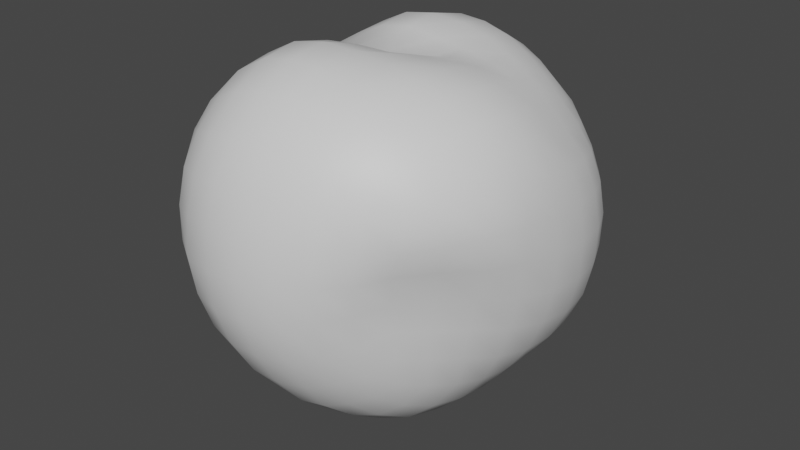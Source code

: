 # Source: Potato.blend  (saved by Blender 3.4.6; exported with 4.5.12 LTS)
import bpy
from mathutils import Matrix  # noqa: F401  (used for matrix-valued properties, if any)

bpy.ops.wm.read_factory_settings(use_empty=True)
scene = bpy.context.scene
scene.name = 'Scene'

# ---- collections
col_collection = bpy.data.collections.new('Collection'); scene.collection.children.link(col_collection)

# ---- materials (node trees are filled in below, after node groups)
mat_potato = bpy.data.materials.new('potato')
mat_potato.use_transparent_shadow = False
mat_potato.roughness = 0.5

# ---- material node trees
mat_potato.use_nodes = True; mat_potato.node_tree.nodes.clear()
_N = mat_potato.node_tree.nodes; _L = mat_potato.node_tree.links
n0 = _N.new('ShaderNodeBsdfPrincipled'); n0.name = 'Principled BSDF'; n0.location = (10, 300)
n0.distribution = 'GGX'
n0.subsurface_method = 'RANDOM_WALK_SKIN'
n0.inputs[3].default_value = 1.45
n0.inputs[27].default_value = (0.0, 0.0, 0.0, 1.0)
n0.inputs[28].default_value = 1.0
n1 = _N.new('ShaderNodeOutputMaterial'); n1.name = 'Material Output'; n1.location = (300, 300)
_L.new(n0.outputs[0], n1.inputs[0])
n1.is_active_output = True

# ---- world
world_world = bpy.data.worlds.new('World'); scene.world = world_world
world_world.use_nodes = True; world_world.node_tree.nodes.clear()
_N = world_world.node_tree.nodes; _L = world_world.node_tree.links
n0 = _N.new('ShaderNodeOutputWorld'); n0.name = 'World Output'; n0.location = (300, 300)
n1 = _N.new('ShaderNodeBackground'); n1.name = 'Background'; n1.location = (10, 300)
n1.inputs[0].default_value = (0.05088, 0.05088, 0.05088, 1.0)
_L.new(n1.outputs[0], n0.inputs[0])
n0.is_active_output = True
world_world.color = (0.05088, 0.05088, 0.05088)
world_world.use_sun_shadow = False
world_world.sun_shadow_jitter_overblur = 0.0

# ---- meshes
me_cube_001 = bpy.data.meshes.new('Cube.001')
me_cube_001.from_pydata([(-0.5936, -0.6435, -0.6331), (-0.5908, -0.7452, 0.683), (-0.5635, 0.6706, -0.6786), (-0.5083, 0.6661, 0.6579), (0.4797, -0.6231, -0.5464), (0.5563, -0.6612, 0.6593), (0.5961, 0.6844, -0.6571), (0.541, 0.6447, 0.5607), (-0.6962, 0.007881, -0.7835), (-0.7422, -0.8403, 0.01617), (-0.6005, -0.01625, 0.7206), (-0.5641, 0.6923, 0.02666), (0.02989, 0.8339, -0.8451), (0.02205, 0.8093, 0.7618), (0.6896, 0.8091, -0.0181), (0.6589, 0.0355, -0.7263), (0.6778, -0.002288, 0.7184), (0.5462, -0.7458, 0.1192), (-0.02737, -0.7879, -0.7833), (-0.002275, -0.8027, 0.8428), (0.04181, 0.01936, 0.8306), (0.009766, 0.03027, -1.13), (-0.04774, -1.143, 0.06088), (0.9248, 0.02791, 0.04442), (0.05079, 1.069, -0.02232), (-0.9223, -0.02051, 0.02882), (-0.6604, -0.3212, -0.7214), (-0.7082, -0.8334, 0.3659), (-0.5795, 0.3496, 0.7345), (-0.6004, 0.7278, -0.3384), (-0.2905, 0.792, -0.814), (0.2978, 0.7538, 0.6858), (0.6833, 0.7877, -0.3501), (0.6614, 0.3814, -0.7297), (0.6643, -0.3499, 0.7327), (0.5049, -0.6995, -0.2114), (0.251, -0.7354, -0.7069), (-0.3267, -0.8178, 0.8077), (-0.6431, 0.3614, -0.7442), (-0.6963, -0.7744, -0.3225), (-0.6368, -0.3963, 0.7473), (-0.5672, 0.7304, 0.3649), (0.3336, 0.7878, -0.7821), (-0.2615, 0.7799, 0.754), (0.6402, 0.7626, 0.2925), (0.6036, -0.3203, -0.6548), (0.6225, 0.3388, 0.6499), (0.6145, -0.7568, 0.4013), (-0.327, -0.751, -0.7568), (0.3057, -0.7415, 0.7848), (0.02374, -0.4028, 0.9724), (0.01894, 0.4163, 0.9165), (0.3691, 0.07054, 0.8503), (-0.2938, -0.03001, 0.834), (-0.003498, -0.4138, -1.041), (0.01844, 0.477, -1.068), (-0.3605, 0.02084, -1.008), (0.387, 0.03217, -1.022), (-0.4375, -1.094, 0.02626), (0.2986, -1.013, 0.09545), (-0.04615, -1.054, -0.3851), (-0.02898, -1.066, 0.4818), (0.8167, -0.4113, 0.1085), (0.8831, 0.47, 0.000675), (0.8584, 0.03514, -0.3612), (0.8692, 0.01621, 0.4274), (0.4084, 1.014, -0.02502), (-0.2867, 0.9351, -0.00299), (0.03989, 1.02, -0.4699), (0.03987, 1.014, 0.4148), (-0.7972, 0.406, 0.03721), (-0.9045, -0.4619, 0.01908), (-0.8694, -0.008248, -0.4052), (-0.8282, -0.02108, 0.4351), (-0.8373, -0.4577, 0.4269), (-0.8428, -0.4057, -0.3904), (-0.7806, 0.4001, -0.3936), (-0.2982, 0.9356, 0.418), (-0.3127, 0.9297, -0.4428), (0.3916, 0.9619, -0.4354), (0.7945, 0.428, 0.3701), (0.8383, 0.4488, -0.3972), (0.7044, -0.3692, -0.2681), (0.3197, -0.9583, 0.4636), (0.2694, -0.9289, -0.3324), (-0.4075, -0.9939, -0.394), (0.3901, 0.4465, -0.9688), (-0.3617, 0.4402, -0.982), (-0.3749, -0.3866, -0.9527), (-0.3085, 0.3831, 0.9145), (0.3333, 0.3981, 0.8152), (0.3742, -0.3824, 0.9028), (-0.3379, -0.4173, 0.9462), (0.3544, -0.3912, -0.9348), (-0.3974, -1.043, 0.4512), (0.8261, -0.3974, 0.455), (0.3732, 0.9423, 0.3737), (-0.7344, 0.401, 0.4318), (-0.637, -0.4869, -0.6892), (-0.6612, -0.8009, 0.5336), (-0.5533, 0.5156, 0.7117), (-0.592, 0.7108, -0.514), (-0.4392, 0.7429, -0.7629), (0.4252, 0.704, 0.6261), (0.6493, 0.7458, -0.5088), (0.6415, 0.5392, -0.7063), (0.6211, -0.5138, 0.7065), (0.496, -0.6693, -0.3802), (0.3743, -0.686, -0.6372), (-0.4545, -0.8114, 0.749), (-0.6605, 0.1659, -0.7575), (-0.7277, -0.8172, -0.1561), (-0.6212, -0.2096, 0.7336), (-0.5747, 0.7275, 0.2054), (0.1873, 0.8226, -0.8278), (-0.1216, 0.8054, 0.769), (0.6752, 0.7974, 0.1425), (0.6392, -0.1414, -0.7005), (0.6532, 0.1707, 0.6854), (0.5978, -0.7616, 0.2581), (-0.1773, -0.7765, -0.7823), (0.1582, -0.7851, 0.8164), (0.003162, -0.6129, 0.9333), (0.0196, 0.2105, 0.8851), (0.5373, 0.04067, 0.8071), (-0.1293, -0.006113, 0.8404), (-0.01503, -0.6116, -0.9284), (0.0137, 0.257, -1.114), (-0.5482, 0.01472, -0.903), (0.2095, 0.03118, -1.107), (-0.6019, -0.9853, 0.01865), (0.1353, -1.096, 0.08332), (-0.0397, -0.9353, -0.5962), (-0.04729, -1.124, 0.2705), (0.6837, -0.5801, 0.123), (0.9225, 0.2559, 0.01784), (0.7778, 0.03738, -0.5539), (0.9112, 0.02329, 0.2429), (0.5597, 0.9266, -0.02263), (-0.1287, 1.022, -0.01534), (0.03271, 0.9505, -0.6716), (0.0478, 1.057, 0.2032), (-0.6917, 0.5724, 0.0361), (-0.9277, -0.2467, 0.02352), (-0.7962, -0.001145, -0.6051), (-0.8924, -0.02198, 0.2417), (-0.6883, -0.1482, -0.7665), (-0.7365, -0.8478, 0.1904), (-0.5905, 0.1729, 0.7316), (-0.5892, 0.7191, -0.1536), (-0.1321, 0.8285, -0.8442), (0.1632, 0.7918, 0.7344), (0.6962, 0.8081, -0.1859), (0.6612, 0.2135, -0.7303), (0.6829, -0.1772, 0.7367), (0.5123, -0.7195, -0.04827), (0.1189, -0.7725, -0.7572), (-0.1611, -0.8167, 0.84), (-0.6201, 0.5219, -0.7296), (-0.6495, -0.7132, -0.4821), (-0.6274, -0.5772, 0.7334), (-0.5482, 0.7125, 0.5178), (0.472, 0.7425, -0.7285), (-0.3918, 0.7333, 0.7166), (0.5971, 0.7104, 0.4332), (0.5471, -0.482, -0.6014), (0.5817, 0.514, 0.606), (0.5948, -0.7174, 0.5359), (-0.4715, -0.7096, -0.7051), (0.4415, -0.6968, 0.7291), (0.04342, -0.1785, 0.9133), (0.01665, 0.6379, 0.8694), (0.2003, 0.0628, 0.8572), (-0.4566, -0.02763, 0.7863), (0.005229, -0.1957, -1.11), (0.02604, 0.6757, -0.9807), (-0.1915, 0.02787, -1.101), (0.5281, 0.03198, -0.8879), (-0.2448, -1.14, 0.03941), (0.442, -0.8944, 0.09994), (-0.04071, -1.128, -0.1554), (-0.01053, -0.9677, 0.6731), (0.8884, -0.1995, 0.08251), (0.8014, 0.6565, -0.01005), (0.9088, 0.03216, -0.1595), (0.7913, 0.006124, 0.587), (0.2372, 1.063, -0.02505), (-0.4129, 0.8071, 0.01784), (0.04823, 1.052, -0.2503), (0.03003, 0.9364, 0.605), (-0.8751, 0.2027, 0.03486), (-0.8428, -0.6637, 0.01782), (-0.9171, -0.01524, -0.1915), (-0.7301, -0.01833, 0.5975), (-0.8467, -0.2435, 0.4356), (-0.7924, -0.6581, 0.4039), (-0.8905, -0.4692, 0.2281), (-0.7511, -0.437, 0.6015), (-0.8726, -0.2096, -0.4064), (-0.7831, -0.5953, -0.3646), (-0.7691, -0.367, -0.5717), (-0.8907, -0.4421, -0.1898), (-0.7048, 0.5808, -0.3727), (-0.8327, 0.1986, -0.4012), (-0.736, 0.3877, -0.5891), (-0.7956, 0.4036, -0.1772), (-0.1356, 0.9963, 0.4249), (-0.4412, 0.8456, 0.399), (-0.2975, 0.9528, 0.2146), (-0.2888, 0.8811, 0.599), (-0.142, 0.9871, -0.4659), (-0.4664, 0.8404, -0.3985), (-0.3153, 0.8866, -0.6433), (-0.3029, 0.9414, -0.226), (0.5478, 0.8891, -0.3986), (0.2228, 1.01, -0.462), (0.3691, 0.8912, -0.6213), (0.4076, 1.003, -0.2323), (0.8442, 0.2292, 0.4021), (0.7293, 0.6085, 0.3351), (0.8522, 0.4593, 0.193), (0.698, 0.3845, 0.5194), (0.8675, 0.2469, -0.3919), (0.7721, 0.6303, -0.382), (0.7626, 0.4244, -0.5726), (0.8766, 0.4674, -0.2006), (0.5976, -0.5405, -0.2352), (0.8043, -0.1777, -0.3171), (0.6617, -0.3509, -0.4616), (0.7478, -0.3881, -0.07384), (0.1509, -1.024, 0.4798), (0.473, -0.8684, 0.4365), (0.3121, -1.006, 0.2835), (0.3171, -0.8801, 0.6254), (0.122, -1.011, -0.3692), (0.3938, -0.8225, -0.2782), (0.2637, -0.8453, -0.5314), (0.2875, -0.9862, -0.1101), (-0.5653, -0.8956, -0.3653), (-0.2254, -1.047, -0.3956), (-0.3754, -0.8873, -0.5821), (-0.4308, -1.06, -0.1867), (0.3924, 0.2435, -1.01), (0.3699, 0.6306, -0.8947), (0.2118, 0.469, -1.037), (0.5348, 0.4197, -0.8639), (-0.3537, 0.2395, -0.9925), (-0.3327, 0.6282, -0.914), (-0.5138, 0.4035, -0.8815), (-0.1791, 0.4703, -1.053), (-0.3537, -0.5768, -0.8735), (-0.3767, -0.1819, -0.993), (-0.5323, -0.3579, -0.8536), (-0.193, -0.4069, -1.016), (-0.2989, 0.1778, 0.8934), (-0.295, 0.6167, 0.857), (-0.145, 0.4043, 0.9364), (-0.4551, 0.3728, 0.8437), (0.3474, 0.2274, 0.8222), (0.3206, 0.5857, 0.7731), (0.4859, 0.3695, 0.7411), (0.1767, 0.422, 0.8722), (0.3444, -0.5858, 0.8579), (0.3888, -0.1447, 0.8982), (0.5295, -0.3821, 0.8307), (0.2047, -0.3844, 0.9448), (-0.3338, -0.6255, 0.915), (-0.3159, -0.2114, 0.9063), (-0.1502, -0.4156, 0.9833), (-0.5038, -0.4327, 0.8585), (0.3096, -0.5789, -0.8336), (0.3757, -0.1805, -0.9942), (0.1825, -0.4099, -1.013), (0.4954, -0.3649, -0.8105), (-0.5681, -0.9608, 0.4148), (-0.2151, -1.076, 0.4745), (-0.426, -1.078, 0.2392), (-0.3551, -0.963, 0.6372), (0.7378, -0.5976, 0.4402), (0.8616, -0.1948, 0.4492), (0.8535, -0.4105, 0.2922), (0.7579, -0.3825, 0.6045), (0.5182, 0.868, 0.3341), (0.2131, 0.9943, 0.4005), (0.3979, 0.99, 0.183), (0.3401, 0.8651, 0.5387), (-0.664, 0.584, 0.4079), (-0.7909, 0.199, 0.4397), (-0.7762, 0.4075, 0.2416), (-0.6735, 0.3865, 0.5965), (-0.7037, 0.19, 0.6013), (-0.8453, 0.2024, 0.246), (-0.6864, 0.5856, 0.2296), (0.191, 0.9124, 0.5797), (0.23, 1.043, 0.1956), (0.5471, 0.9082, 0.1677), (0.7896, -0.1916, 0.6055), (0.8991, -0.2003, 0.2738), (0.7342, -0.6055, 0.2801), (-0.184, -0.982, 0.6649), (-0.2386, -1.123, 0.2582), (-0.5965, -0.9873, 0.2171), (0.5203, -0.1649, -0.8624), (0.2008, -0.1923, -1.082), (0.1528, -0.6026, -0.8981), (-0.4767, -0.2219, 0.8302), (-0.1345, -0.2012, 0.9213), (-0.1644, -0.6223, 0.9457), (0.218, -0.1501, 0.9244), (0.5487, -0.1614, 0.8349), (0.4861, -0.5674, 0.7852), (0.1716, 0.6208, 0.8338), (0.4613, 0.5461, 0.6979), (0.5152, 0.204, 0.7715), (-0.4298, 0.5716, 0.8024), (-0.1416, 0.6392, 0.8809), (-0.1384, 0.1869, 0.9186), (-0.195, -0.1934, -1.081), (-0.548, -0.1704, -0.8919), (-0.5068, -0.5393, -0.7907), (-0.156, 0.6637, -0.9644), (-0.4919, 0.5853, -0.8412), (-0.5262, 0.2203, -0.8964), (0.5151, 0.5902, -0.8113), (0.2038, 0.6616, -0.9526), (0.2158, 0.2549, -1.091), (-0.24, -1.119, -0.1793), (-0.2074, -0.931, -0.6011), (-0.524, -0.8122, -0.5415), (0.4091, -0.8613, -0.08211), (0.3927, -0.7687, -0.47), (0.1193, -0.9036, -0.5761), (0.462, -0.8084, 0.5835), (0.4659, -0.8985, 0.2731), (0.1393, -1.083, 0.2829), (0.8533, -0.1908, -0.1163), (0.7371, -0.163, -0.5158), (0.5784, -0.5191, -0.4194), (0.7966, 0.6536, -0.197), (0.7237, 0.5944, -0.5532), (0.783, 0.2327, -0.5718), (0.6638, 0.5614, 0.4797), (0.7769, 0.6415, 0.1682), (0.8991, 0.249, 0.2184), (0.2344, 1.044, -0.2467), (0.2066, 0.9335, -0.6572), (0.5176, 0.8291, -0.5721), (-0.4571, 0.8432, -0.1918), (-0.4621, 0.8074, -0.5892), (-0.1448, 0.9355, -0.6702), (-0.427, 0.8086, 0.5668), (-0.4446, 0.851, 0.2151), (-0.1329, 1.022, 0.2117), (-0.876, 0.2034, -0.186), (-0.761, 0.1946, -0.5947), (-0.6829, 0.564, -0.562), (-0.8227, -0.6379, -0.174), (-0.7182, -0.5461, -0.5341), (-0.7974, -0.1851, -0.5949), (-0.7203, -0.6308, 0.5806), (-0.832, -0.6699, 0.2123), (-0.9085, -0.251, 0.2376), (-0.7485, -0.2305, 0.6032), (-0.9173, -0.233, -0.196), (-0.7002, 0.5777, -0.1696), (-0.133, 0.9249, 0.6131), (-0.1333, 1.008, -0.2437), (0.5597, 0.9211, -0.2123), (0.7586, 0.19, 0.5453), (0.9146, 0.2563, -0.1892), (0.616, -0.5475, -0.06328), (0.1581, -0.9297, 0.6592), (0.1368, -1.078, -0.1332), (-0.5934, -0.9556, -0.1774), (0.5325, 0.2325, -0.8824), (-0.1867, 0.2523, -1.084), (-0.1862, -0.6017, -0.9207), (-0.4586, 0.1778, 0.8249), (0.1824, 0.2304, 0.8552), (0.1769, -0.6077, 0.9012), (-0.5076, -0.6328, 0.8201), (0.4438, -0.5413, -0.732), (-0.5165, -0.9007, 0.5928), (0.6891, -0.5631, 0.5813), (0.4784, 0.8014, 0.4914), (-0.623, 0.5622, 0.5689)], [], [(385, 100, 3, 161), (384, 103, 7, 164), (383, 106, 5, 167), (382, 109, 1, 99), (381, 165, 4, 108), (380, 160, 1, 109), (379, 122, 19, 121), (378, 123, 20, 172), (377, 148, 10, 173), (376, 126, 18, 120), (375, 127, 21, 176), (374, 153, 15, 177), (373, 130, 9, 111), (372, 131, 22, 180), (371, 121, 19, 181), (370, 134, 17, 155), (369, 135, 23, 184), (368, 118, 16, 185), (367, 138, 14, 152), (366, 139, 24, 188), (365, 115, 13, 189), (364, 142, 11, 149), (363, 143, 25, 192), (362, 112, 10, 193), (361, 194, 73, 145), (360, 195, 74, 196), (359, 160, 40, 197), (358, 198, 72, 144), (357, 199, 75, 200), (356, 191, 71, 201), (355, 202, 29, 101), (354, 203, 76, 204), (353, 190, 70, 205), (352, 206, 69, 141), (351, 207, 77, 208), (350, 163, 43, 209), (349, 210, 68, 140), (348, 211, 78, 212), (347, 187, 67, 213), (346, 214, 32, 104), (345, 215, 79, 216), (344, 186, 66, 217), (343, 218, 65, 137), (342, 219, 80, 220), (341, 166, 46, 221), (340, 222, 64, 136), (339, 223, 81, 224), (338, 183, 63, 225), (337, 226, 35, 107), (336, 227, 82, 228), (335, 182, 62, 229), (334, 230, 61, 133), (333, 231, 83, 232), (332, 169, 49, 233), (331, 234, 60, 132), (330, 235, 84, 236), (329, 179, 59, 237), (328, 238, 39, 159), (327, 239, 85, 240), (326, 178, 58, 241), (325, 242, 57, 129), (324, 243, 86, 244), (323, 105, 33, 245), (322, 246, 56, 128), (321, 247, 87, 248), (320, 175, 55, 249), (319, 250, 48, 168), (318, 251, 88, 252), (317, 174, 54, 253), (316, 254, 53, 125), (315, 255, 89, 256), (314, 100, 28, 257), (313, 258, 52, 124), (312, 259, 90, 260), (311, 171, 51, 261), (310, 262, 49, 169), (309, 263, 91, 264), (308, 170, 50, 265), (307, 266, 37, 157), (306, 267, 92, 268), (305, 112, 40, 269), (304, 270, 36, 156), (303, 271, 93, 272), (302, 117, 45, 273), (301, 274, 27, 147), (300, 275, 94, 276), (299, 157, 37, 277), (298, 278, 47, 119), (297, 279, 95, 280), (296, 154, 34, 281), (295, 282, 44, 116), (294, 283, 96, 284), (293, 151, 31, 285), (292, 286, 41, 113), (291, 287, 97, 288), (290, 148, 28, 289), (287, 290, 289, 97), (73, 193, 290, 287), (193, 10, 148, 290), (190, 291, 288, 70), (25, 145, 291, 190), (145, 73, 287, 291), (142, 292, 113, 11), (70, 288, 292, 142), (288, 97, 286, 292), (283, 293, 285, 96), (69, 189, 293, 283), (189, 13, 151, 293), (186, 294, 284, 66), (24, 141, 294, 186), (141, 69, 283, 294), (138, 295, 116, 14), (66, 284, 295, 138), (284, 96, 282, 295), (279, 296, 281, 95), (65, 185, 296, 279), (185, 16, 154, 296), (182, 297, 280, 62), (23, 137, 297, 182), (137, 65, 279, 297), (134, 298, 119, 17), (62, 280, 298, 134), (280, 95, 278, 298), (275, 299, 277, 94), (61, 181, 299, 275), (181, 19, 157, 299), (178, 300, 276, 58), (22, 133, 300, 178), (133, 61, 275, 300), (130, 301, 147, 9), (58, 276, 301, 130), (276, 94, 274, 301), (271, 302, 273, 93), (57, 177, 302, 271), (177, 15, 117, 302), (174, 303, 272, 54), (21, 129, 303, 174), (129, 57, 271, 303), (126, 304, 156, 18), (54, 272, 304, 126), (272, 93, 270, 304), (267, 305, 269, 92), (53, 173, 305, 267), (173, 10, 112, 305), (170, 306, 268, 50), (20, 125, 306, 170), (125, 53, 267, 306), (122, 307, 157, 19), (50, 268, 307, 122), (268, 92, 266, 307), (263, 308, 265, 91), (52, 172, 308, 263), (172, 20, 170, 308), (154, 309, 264, 34), (16, 124, 309, 154), (124, 52, 263, 309), (106, 310, 169, 5), (34, 264, 310, 106), (264, 91, 262, 310), (259, 311, 261, 90), (31, 151, 311, 259), (151, 13, 171, 311), (166, 312, 260, 46), (7, 103, 312, 166), (103, 31, 259, 312), (118, 313, 124, 16), (46, 260, 313, 118), (260, 90, 258, 313), (255, 314, 257, 89), (43, 163, 314, 255), (163, 3, 100, 314), (171, 315, 256, 51), (13, 115, 315, 171), (115, 43, 255, 315), (123, 316, 125, 20), (51, 256, 316, 123), (256, 89, 254, 316), (251, 317, 253, 88), (56, 176, 317, 251), (176, 21, 174, 317), (146, 318, 252, 26), (8, 128, 318, 146), (128, 56, 251, 318), (98, 319, 168, 0), (26, 252, 319, 98), (252, 88, 250, 319), (247, 320, 249, 87), (30, 150, 320, 247), (150, 12, 175, 320), (158, 321, 248, 38), (2, 102, 321, 158), (102, 30, 247, 321), (110, 322, 128, 8), (38, 248, 322, 110), (248, 87, 246, 322), (243, 323, 245, 86), (42, 162, 323, 243), (162, 6, 105, 323), (175, 324, 244, 55), (12, 114, 324, 175), (114, 42, 243, 324), (127, 325, 129, 21), (55, 244, 325, 127), (244, 86, 242, 325), (239, 326, 241, 85), (60, 180, 326, 239), (180, 22, 178, 326), (120, 327, 240, 48), (18, 132, 327, 120), (132, 60, 239, 327), (168, 328, 159, 0), (48, 240, 328, 168), (240, 85, 238, 328), (235, 329, 237, 84), (35, 155, 329, 235), (155, 17, 179, 329), (108, 330, 236, 36), (4, 107, 330, 108), (107, 35, 235, 330), (156, 331, 132, 18), (36, 236, 331, 156), (236, 84, 234, 331), (231, 332, 233, 83), (47, 167, 332, 231), (167, 5, 169, 332), (179, 333, 232, 59), (17, 119, 333, 179), (119, 47, 231, 333), (131, 334, 133, 22), (59, 232, 334, 131), (232, 83, 230, 334), (227, 335, 229, 82), (64, 184, 335, 227), (184, 23, 182, 335), (117, 336, 228, 45), (15, 136, 336, 117), (136, 64, 227, 336), (165, 337, 107, 4), (45, 228, 337, 165), (228, 82, 226, 337), (223, 338, 225, 81), (32, 152, 338, 223), (152, 14, 183, 338), (105, 339, 224, 33), (6, 104, 339, 105), (104, 32, 223, 339), (153, 340, 136, 15), (33, 224, 340, 153), (224, 81, 222, 340), (219, 341, 221, 80), (44, 164, 341, 219), (164, 7, 166, 341), (183, 342, 220, 63), (14, 116, 342, 183), (116, 44, 219, 342), (135, 343, 137, 23), (63, 220, 343, 135), (220, 80, 218, 343), (215, 344, 217, 79), (68, 188, 344, 215), (188, 24, 186, 344), (114, 345, 216, 42), (12, 140, 345, 114), (140, 68, 215, 345), (162, 346, 104, 6), (42, 216, 346, 162), (216, 79, 214, 346), (211, 347, 213, 78), (29, 149, 347, 211), (149, 11, 187, 347), (102, 348, 212, 30), (2, 101, 348, 102), (101, 29, 211, 348), (150, 349, 140, 12), (30, 212, 349, 150), (212, 78, 210, 349), (207, 350, 209, 77), (41, 161, 350, 207), (161, 3, 163, 350), (187, 351, 208, 67), (11, 113, 351, 187), (113, 41, 207, 351), (139, 352, 141, 24), (67, 208, 352, 139), (208, 77, 206, 352), (203, 353, 205, 76), (72, 192, 353, 203), (192, 25, 190, 353), (110, 354, 204, 38), (8, 144, 354, 110), (144, 72, 203, 354), (158, 355, 101, 2), (38, 204, 355, 158), (204, 76, 202, 355), (199, 356, 201, 75), (39, 111, 356, 199), (111, 9, 191, 356), (98, 357, 200, 26), (0, 159, 357, 98), (159, 39, 199, 357), (146, 358, 144, 8), (26, 200, 358, 146), (200, 75, 198, 358), (195, 359, 197, 74), (27, 99, 359, 195), (99, 1, 160, 359), (191, 360, 196, 71), (9, 147, 360, 191), (147, 27, 195, 360), (143, 361, 145, 25), (71, 196, 361, 143), (196, 74, 194, 361), (194, 362, 193, 73), (74, 197, 362, 194), (197, 40, 112, 362), (198, 363, 192, 72), (75, 201, 363, 198), (201, 71, 143, 363), (202, 364, 149, 29), (76, 205, 364, 202), (205, 70, 142, 364), (206, 365, 189, 69), (77, 209, 365, 206), (209, 43, 115, 365), (210, 366, 188, 68), (78, 213, 366, 210), (213, 67, 139, 366), (214, 367, 152, 32), (79, 217, 367, 214), (217, 66, 138, 367), (218, 368, 185, 65), (80, 221, 368, 218), (221, 46, 118, 368), (222, 369, 184, 64), (81, 225, 369, 222), (225, 63, 135, 369), (226, 370, 155, 35), (82, 229, 370, 226), (229, 62, 134, 370), (230, 371, 181, 61), (83, 233, 371, 230), (233, 49, 121, 371), (234, 372, 180, 60), (84, 237, 372, 234), (237, 59, 131, 372), (238, 373, 111, 39), (85, 241, 373, 238), (241, 58, 130, 373), (242, 374, 177, 57), (86, 245, 374, 242), (245, 33, 153, 374), (246, 375, 176, 56), (87, 249, 375, 246), (249, 55, 127, 375), (250, 376, 120, 48), (88, 253, 376, 250), (253, 54, 126, 376), (254, 377, 173, 53), (89, 257, 377, 254), (257, 28, 148, 377), (258, 378, 172, 52), (90, 261, 378, 258), (261, 51, 123, 378), (262, 379, 121, 49), (91, 265, 379, 262), (265, 50, 122, 379), (266, 380, 109, 37), (92, 269, 380, 266), (269, 40, 160, 380), (270, 381, 108, 36), (93, 273, 381, 270), (273, 45, 165, 381), (274, 382, 99, 27), (94, 277, 382, 274), (277, 37, 109, 382), (278, 383, 167, 47), (95, 281, 383, 278), (281, 34, 106, 383), (282, 384, 164, 44), (96, 285, 384, 282), (285, 31, 103, 384), (286, 385, 161, 41), (97, 289, 385, 286), (289, 28, 100, 385)])
me_cube_001.polygons.foreach_set('use_smooth', [True] * 384)
_uv = me_cube_001.uv_layers.new(name='UVMap')
_uv.uv.foreach_set('vector', [0.3042, 0.3129, 0.34, 0.3067, 0.3301, 0.3423, 0.2971, 0.3508, 0.7443, 0.6738, 0.7493, 0.713, 0.7165, 0.7043, 0.7083, 0.6694, 0.3991, 0.4252, 0.3657, 0.4292, 0.3756, 0.392, 0.407, 0.3844, 0.267, 0.4349, 0.2598, 0.3912, 0.2982, 0.4022, 0.3094, 0.4428, 0.634, 0.3102, 0.675, 0.3078, 0.6653, 0.3465, 0.629, 0.3532, 0.7261, 0.04669, 0.6932, 0.05625, 0.6965, 0.01652, 0.7311, 0.004129, 0.8733, 0.05191, 0.836, 0.05187, 0.8353, 0.006302, 0.872, 0.008554, 0.8747, 0.2329, 0.8396, 0.2293, 0.8434, 0.1879, 0.8778, 0.1964, 0.7362, 0.2243, 0.701, 0.2233, 0.6978, 0.1815, 0.733, 0.1787, 0.488, 0.3163, 0.524, 0.3156, 0.5252, 0.3658, 0.4906, 0.3658, 0.4811, 0.1402, 0.5209, 0.1384, 0.5216, 0.1821, 0.4825, 0.1845, 0.6383, 0.1371, 0.6832, 0.1388, 0.684, 0.1799, 0.6383, 0.1799, 0.2706, 0.6043, 0.274, 0.5626, 0.3186, 0.5684, 0.3131, 0.6083, 0.1192, 0.5812, 0.1222, 0.5388, 0.1585, 0.5453, 0.1547, 0.5866, 0.1192, 0.4165, 0.1149, 0.3694, 0.1526, 0.3652, 0.1558, 0.4177, 0.5436, 0.4217, 0.5005, 0.421, 0.5051, 0.3739, 0.5437, 0.3774, 0.5544, 0.6063, 0.5128, 0.6045, 0.5091, 0.5585, 0.5503, 0.561, 0.3971, 0.5897, 0.3579, 0.5865, 0.3558, 0.5461, 0.3937, 0.5489, 0.7293, 0.5183, 0.7307, 0.5587, 0.6925, 0.5617, 0.6901, 0.5238, 0.8778, 0.5085, 0.8778, 0.5558, 0.84, 0.5551, 0.8394, 0.5091, 0.881, 0.6864, 0.8821, 0.7287, 0.8497, 0.7288, 0.8472, 0.685, 0.1429, 0.3177, 0.1877, 0.3169, 0.1874, 0.3554, 0.1467, 0.3571, 0.1365, 0.1406, 0.1809, 0.1374, 0.1825, 0.1831, 0.1379, 0.1847, 0.3079, 0.1401, 0.3476, 0.1452, 0.347, 0.1885, 0.3081, 0.1857, 0.2245, 0.1361, 0.267, 0.1374, 0.2681, 0.1837, 0.2261, 0.1828, 0.2205, 0.04816, 0.262, 0.04968, 0.2651, 0.09301, 0.2227, 0.09155, 0.3034, 0.05339, 0.3439, 0.0623, 0.3473, 0.1032, 0.3063, 0.09589, 0.04986, 0.1512, 0.09244, 0.1458, 0.09316, 0.1874, 0.04844, 0.1904, 0.0566, 0.07043, 0.0966, 0.06198, 0.09409, 0.1045, 0.05235, 0.1115, 0.1386, 0.05408, 0.1795, 0.04955, 0.1798, 0.09342, 0.137, 0.09756, 0.05779, 0.3147, 0.09901, 0.3172, 0.1054, 0.357, 0.06601, 0.3534, 0.04978, 0.2331, 0.09367, 0.2312, 0.09522, 0.2752, 0.05233, 0.275, 0.1392, 0.2302, 0.1846, 0.2295, 0.1864, 0.2747, 0.1412, 0.2751, 0.8786, 0.6021, 0.8795, 0.6454, 0.8442, 0.6432, 0.8417, 0.6002, 0.9528, 0.6057, 0.9504, 0.6448, 0.9148, 0.646, 0.9152, 0.6037, 0.9486, 0.6819, 0.9465, 0.7201, 0.9143, 0.7261, 0.9148, 0.6852, 0.8777, 0.4184, 0.8778, 0.4623, 0.8398, 0.4639, 0.8403, 0.4198, 0.9528, 0.428, 0.9542, 0.4702, 0.9156, 0.4643, 0.9155, 0.421, 0.9554, 0.5151, 0.9543, 0.5619, 0.9157, 0.5576, 0.916, 0.5101, 0.731, 0.4369, 0.7291, 0.4776, 0.6906, 0.4857, 0.6942, 0.447, 0.8033, 0.4226, 0.8025, 0.4665, 0.7661, 0.4713, 0.767, 0.4288, 0.8017, 0.5108, 0.8027, 0.5555, 0.7669, 0.5566, 0.7655, 0.5143, 0.472, 0.6018, 0.4327, 0.5972, 0.4306, 0.5527, 0.4691, 0.5559, 0.4766, 0.688, 0.4389, 0.6824, 0.4355, 0.6407, 0.4747, 0.6462, 0.4033, 0.6749, 0.3682, 0.6682, 0.3619, 0.6262, 0.3963, 0.6346, 0.638, 0.6055, 0.5966, 0.6065, 0.5926, 0.5628, 0.6363, 0.5639, 0.6337, 0.6843, 0.5947, 0.6892, 0.597, 0.6484, 0.6375, 0.6466, 0.5546, 0.692, 0.515, 0.6911, 0.5146, 0.6487, 0.5557, 0.6499, 0.6222, 0.4316, 0.5813, 0.4248, 0.5802, 0.3834, 0.6179, 0.3923, 0.6323, 0.5195, 0.5876, 0.5165, 0.5831, 0.4695, 0.6264, 0.4741, 0.5446, 0.5137, 0.5032, 0.5117, 0.4993, 0.466, 0.5404, 0.4661, 0.1235, 0.4996, 0.1217, 0.4585, 0.1587, 0.4617, 0.1605, 0.5049, 0.0464, 0.4933, 0.04639, 0.4574, 0.0844, 0.4572, 0.08579, 0.4956, 0.04691, 0.4226, 0.04455, 0.3808, 0.07901, 0.3726, 0.08312, 0.4193, 0.1117, 0.6787, 0.1172, 0.6304, 0.1522, 0.6333, 0.1463, 0.6828, 0.04221, 0.6613, 0.04502, 0.6166, 0.08173, 0.6249, 0.07707, 0.6715, 0.04615, 0.572, 0.04679, 0.531, 0.08572, 0.5341, 0.08359, 0.5767, 0.2565, 0.6895, 0.2646, 0.6464, 0.3059, 0.6482, 0.2958, 0.6887, 0.1817, 0.6863, 0.1875, 0.6383, 0.2253, 0.6433, 0.2188, 0.6887, 0.1925, 0.5939, 0.1959, 0.5518, 0.2341, 0.5572, 0.2312, 0.5998, 0.5605, 0.1373, 0.5989, 0.1375, 0.598, 0.1796, 0.5599, 0.1805, 0.5598, 0.05039, 0.598, 0.053, 0.5992, 0.0952, 0.5601, 0.0937, 0.6359, 0.05663, 0.6755, 0.06187, 0.6802, 0.0997, 0.6376, 0.09638, 0.3999, 0.1469, 0.4423, 0.1426, 0.4439, 0.1881, 0.3983, 0.1923, 0.4037, 0.06473, 0.443, 0.0576, 0.4411, 0.1008, 0.4016, 0.1064, 0.4831, 0.05205, 0.5218, 0.04987, 0.5208, 0.09426, 0.4814, 0.09625, 0.4111, 0.317, 0.4505, 0.3169, 0.4547, 0.3645, 0.4173, 0.3614, 0.4012, 0.2327, 0.4432, 0.2301, 0.4459, 0.2732, 0.4057, 0.2743, 0.4837, 0.2277, 0.5226, 0.2252, 0.5232, 0.2694, 0.4853, 0.2718, 0.806, 0.2262, 0.7727, 0.2243, 0.771, 0.1777, 0.8072, 0.1825, 0.8066, 0.3178, 0.7748, 0.3144, 0.773, 0.266, 0.8057, 0.2697, 0.7437, 0.3079, 0.7086, 0.3005, 0.7041, 0.2625, 0.7399, 0.2652, 0.9501, 0.2281, 0.9113, 0.2324, 0.9148, 0.1974, 0.9527, 0.1912, 0.9418, 0.3057, 0.9065, 0.311, 0.9078, 0.2696, 0.9451, 0.2655, 0.872, 0.316, 0.8389, 0.3182, 0.8388, 0.2722, 0.8723, 0.2738, 0.945, 0.05778, 0.9103, 0.05591, 0.9065, 0.01715, 0.9405, 0.02501, 0.9537, 0.1471, 0.9172, 0.15, 0.9139, 0.1003, 0.9502, 0.09989, 0.881, 0.1487, 0.8442, 0.1434, 0.84, 0.0958, 0.8775, 0.09984, 0.8014, 0.05123, 0.7666, 0.05046, 0.7621, 0.004068, 0.7997, 0.00413, 0.8074, 0.138, 0.7697, 0.1353, 0.7674, 0.09249, 0.8052, 0.09302, 0.7318, 0.1344, 0.694, 0.1383, 0.6921, 0.09667, 0.7294, 0.08905, 0.5598, 0.3139, 0.5962, 0.3117, 0.5937, 0.3591, 0.5597, 0.3636, 0.5602, 0.2234, 0.5985, 0.2221, 0.5979, 0.2663, 0.5601, 0.2677, 0.6387, 0.222, 0.6838, 0.2215, 0.6816, 0.2654, 0.6376, 0.2664, 0.2754, 0.5204, 0.2729, 0.4773, 0.3169, 0.4849, 0.3198, 0.5274, 0.1975, 0.5095, 0.1957, 0.4657, 0.2329, 0.471, 0.2355, 0.5148, 0.1921, 0.422, 0.19, 0.3679, 0.2292, 0.3769, 0.2286, 0.4282, 0.4652, 0.4213, 0.4316, 0.4231, 0.439, 0.3789, 0.4716, 0.3763, 0.4646, 0.5106, 0.4283, 0.5095, 0.4285, 0.468, 0.4615, 0.4678, 0.3928, 0.5071, 0.3562, 0.5066, 0.3592, 0.4676, 0.3946, 0.4665, 0.7337, 0.5992, 0.7388, 0.636, 0.7017, 0.6339, 0.6959, 0.5982, 0.8051, 0.5997, 0.8089, 0.642, 0.774, 0.6398, 0.7694, 0.5993, 0.8129, 0.6827, 0.8166, 0.7263, 0.783, 0.7207, 0.7787, 0.6786, 0.2298, 0.3174, 0.2683, 0.3164, 0.2629, 0.3555, 0.2276, 0.3571, 0.2285, 0.2298, 0.2704, 0.2303, 0.2708, 0.2744, 0.2296, 0.275, 0.3093, 0.2308, 0.3471, 0.2303, 0.3453, 0.2694, 0.3083, 0.2734, 0.2704, 0.2303, 0.3093, 0.2308, 0.3083, 0.2734, 0.2708, 0.2744, 0.2681, 0.1837, 0.3081, 0.1857, 0.3093, 0.2308, 0.2704, 0.2303, 0.3081, 0.1857, 0.347, 0.1885, 0.3471, 0.2303, 0.3093, 0.2308, 0.1846, 0.2295, 0.2285, 0.2298, 0.2296, 0.275, 0.1864, 0.2747, 0.1825, 0.1831, 0.2261, 0.1828, 0.2285, 0.2298, 0.1846, 0.2295, 0.2261, 0.1828, 0.2681, 0.1837, 0.2704, 0.2303, 0.2285, 0.2298, 0.1877, 0.3169, 0.2298, 0.3174, 0.2276, 0.3571, 0.1874, 0.3554, 0.1864, 0.2747, 0.2296, 0.275, 0.2298, 0.3174, 0.1877, 0.3169, 0.2296, 0.275, 0.2708, 0.2744, 0.2683, 0.3164, 0.2298, 0.3174, 0.8089, 0.642, 0.8129, 0.6827, 0.7787, 0.6786, 0.774, 0.6398, 0.8442, 0.6432, 0.8472, 0.685, 0.8129, 0.6827, 0.8089, 0.642, 0.8472, 0.685, 0.8497, 0.7288, 0.8166, 0.7263, 0.8129, 0.6827, 0.8027, 0.5555, 0.8051, 0.5997, 0.7694, 0.5993, 0.7669, 0.5566, 0.84, 0.5551, 0.8417, 0.6002, 0.8051, 0.5997, 0.8027, 0.5555, 0.8417, 0.6002, 0.8442, 0.6432, 0.8089, 0.642, 0.8051, 0.5997, 0.7307, 0.5587, 0.7337, 0.5992, 0.6959, 0.5982, 0.6925, 0.5617, 0.7669, 0.5566, 0.7694, 0.5993, 0.7337, 0.5992, 0.7307, 0.5587, 0.7694, 0.5993, 0.774, 0.6398, 0.7388, 0.636, 0.7337, 0.5992, 0.4283, 0.5095, 0.3928, 0.5071, 0.3946, 0.4665, 0.4285, 0.468, 0.4306, 0.5527, 0.3937, 0.5489, 0.3928, 0.5071, 0.4283, 0.5095, 0.3937, 0.5489, 0.3558, 0.5461, 0.3562, 0.5066, 0.3928, 0.5071, 0.5032, 0.5117, 0.4646, 0.5106, 0.4615, 0.4678, 0.4993, 0.466, 0.5091, 0.5585, 0.4691, 0.5559, 0.4646, 0.5106, 0.5032, 0.5117, 0.4691, 0.5559, 0.4306, 0.5527, 0.4283, 0.5095, 0.4646, 0.5106, 0.5005, 0.421, 0.4652, 0.4213, 0.4716, 0.3763, 0.5051, 0.3739, 0.4993, 0.466, 0.4615, 0.4678, 0.4652, 0.4213, 0.5005, 0.421, 0.4615, 0.4678, 0.4285, 0.468, 0.4316, 0.4231, 0.4652, 0.4213, 0.1957, 0.4657, 0.1921, 0.422, 0.2286, 0.4282, 0.2329, 0.471, 0.1587, 0.4617, 0.1558, 0.4177, 0.1921, 0.422, 0.1957, 0.4657, 0.1558, 0.4177, 0.1526, 0.3652, 0.19, 0.3679, 0.1921, 0.422, 0.1959, 0.5518, 0.1975, 0.5095, 0.2355, 0.5148, 0.2341, 0.5572, 0.1585, 0.5453, 0.1605, 0.5049, 0.1975, 0.5095, 0.1959, 0.5518, 0.1605, 0.5049, 0.1587, 0.4617, 0.1957, 0.4657, 0.1975, 0.5095, 0.274, 0.5626, 0.2754, 0.5204, 0.3198, 0.5274, 0.3186, 0.5684, 0.2341, 0.5572, 0.2355, 0.5148, 0.2754, 0.5204, 0.274, 0.5626, 0.2355, 0.5148, 0.2329, 0.471, 0.2729, 0.4773, 0.2754, 0.5204, 0.5985, 0.2221, 0.6387, 0.222, 0.6376, 0.2664, 0.5979, 0.2663, 0.598, 0.1796, 0.6383, 0.1799, 0.6387, 0.222, 0.5985, 0.2221, 0.6383, 0.1799, 0.684, 0.1799, 0.6838, 0.2215, 0.6387, 0.222, 0.5226, 0.2252, 0.5602, 0.2234, 0.5601, 0.2677, 0.5232, 0.2694, 0.5216, 0.1821, 0.5599, 0.1805, 0.5602, 0.2234, 0.5226, 0.2252, 0.5599, 0.1805, 0.598, 0.1796, 0.5985, 0.2221, 0.5602, 0.2234, 0.524, 0.3156, 0.5598, 0.3139, 0.5597, 0.3636, 0.5252, 0.3658, 0.5232, 0.2694, 0.5601, 0.2677, 0.5598, 0.3139, 0.524, 0.3156, 0.5601, 0.2677, 0.5979, 0.2663, 0.5962, 0.3117, 0.5598, 0.3139, 0.7697, 0.1353, 0.7318, 0.1344, 0.7294, 0.08905, 0.7674, 0.09249, 0.771, 0.1777, 0.733, 0.1787, 0.7318, 0.1344, 0.7697, 0.1353, 0.733, 0.1787, 0.6978, 0.1815, 0.694, 0.1383, 0.7318, 0.1344, 0.8442, 0.1434, 0.8074, 0.138, 0.8052, 0.09302, 0.84, 0.0958, 0.8434, 0.1879, 0.8072, 0.1825, 0.8074, 0.138, 0.8442, 0.1434, 0.8072, 0.1825, 0.771, 0.1777, 0.7697, 0.1353, 0.8074, 0.138, 0.836, 0.05187, 0.8014, 0.05123, 0.7997, 0.00413, 0.8353, 0.006302, 0.84, 0.0958, 0.8052, 0.09302, 0.8014, 0.05123, 0.836, 0.05187, 0.8052, 0.09302, 0.7674, 0.09249, 0.7666, 0.05046, 0.8014, 0.05123, 0.9172, 0.15, 0.881, 0.1487, 0.8775, 0.09984, 0.9139, 0.1003, 0.9148, 0.1974, 0.8778, 0.1964, 0.881, 0.1487, 0.9172, 0.15, 0.8778, 0.1964, 0.8434, 0.1879, 0.8442, 0.1434, 0.881, 0.1487, 0.99, 0.1443, 0.9537, 0.1471, 0.9502, 0.09989, 0.9871, 0.1055, 0.99, 0.1837, 0.9527, 0.1912, 0.9537, 0.1471, 0.99, 0.1443, 0.9527, 0.1912, 0.9148, 0.1974, 0.9172, 0.15, 0.9537, 0.1471, 0.9807, 0.0672, 0.945, 0.05778, 0.9405, 0.02501, 0.9717, 0.03009, 0.9871, 0.1055, 0.9502, 0.09989, 0.945, 0.05778, 0.9807, 0.0672, 0.9502, 0.09989, 0.9139, 0.1003, 0.9103, 0.05591, 0.945, 0.05778, 0.9065, 0.311, 0.872, 0.316, 0.8723, 0.2738, 0.9078, 0.2696, 0.9071, 0.3529, 0.8745, 0.3585, 0.872, 0.316, 0.9065, 0.311, 0.8745, 0.3585, 0.8425, 0.3614, 0.8389, 0.3182, 0.872, 0.316, 0.976, 0.3033, 0.9418, 0.3057, 0.9451, 0.2655, 0.9821, 0.2623, 0.9708, 0.3353, 0.9396, 0.3449, 0.9418, 0.3057, 0.976, 0.3033, 0.9396, 0.3449, 0.9071, 0.3529, 0.9065, 0.311, 0.9418, 0.3057, 0.9868, 0.2235, 0.9501, 0.2281, 0.9527, 0.1912, 0.99, 0.1837, 0.9821, 0.2623, 0.9451, 0.2655, 0.9501, 0.2281, 0.9868, 0.2235, 0.9451, 0.2655, 0.9078, 0.2696, 0.9113, 0.2324, 0.9501, 0.2281, 0.7748, 0.3144, 0.7437, 0.3079, 0.7399, 0.2652, 0.773, 0.266, 0.7782, 0.3567, 0.7463, 0.349, 0.7437, 0.3079, 0.7748, 0.3144, 0.7463, 0.349, 0.7147, 0.3379, 0.7086, 0.3005, 0.7437, 0.3079, 0.8389, 0.3182, 0.8066, 0.3178, 0.8057, 0.2697, 0.8388, 0.2722, 0.8425, 0.3614, 0.8103, 0.3608, 0.8066, 0.3178, 0.8389, 0.3182, 0.8103, 0.3608, 0.7782, 0.3567, 0.7748, 0.3144, 0.8066, 0.3178, 0.8396, 0.2293, 0.806, 0.2262, 0.8072, 0.1825, 0.8434, 0.1879, 0.8388, 0.2722, 0.8057, 0.2697, 0.806, 0.2262, 0.8396, 0.2293, 0.8057, 0.2697, 0.773, 0.266, 0.7727, 0.2243, 0.806, 0.2262, 0.4432, 0.2301, 0.4837, 0.2277, 0.4853, 0.2718, 0.4459, 0.2732, 0.4439, 0.1881, 0.4825, 0.1845, 0.4837, 0.2277, 0.4432, 0.2301, 0.4825, 0.1845, 0.5216, 0.1821, 0.5226, 0.2252, 0.4837, 0.2277, 0.3584, 0.2336, 0.4012, 0.2327, 0.4057, 0.2743, 0.363, 0.2755, 0.3558, 0.1973, 0.3983, 0.1923, 0.4012, 0.2327, 0.3584, 0.2336, 0.3983, 0.1923, 0.4439, 0.1881, 0.4432, 0.2301, 0.4012, 0.2327, 0.3711, 0.3148, 0.4111, 0.317, 0.4173, 0.3614, 0.3809, 0.3545, 0.363, 0.2755, 0.4057, 0.2743, 0.4111, 0.317, 0.3711, 0.3148, 0.4057, 0.2743, 0.4459, 0.2732, 0.4505, 0.3169, 0.4111, 0.317, 0.443, 0.0576, 0.4831, 0.05205, 0.4814, 0.09625, 0.4411, 0.1008, 0.4461, 0.01265, 0.4849, 0.005873, 0.4831, 0.05205, 0.443, 0.0576, 0.4849, 0.005873, 0.5227, 0.004068, 0.5218, 0.04987, 0.4831, 0.05205, 0.3627, 0.07401, 0.4037, 0.06473, 0.4016, 0.1064, 0.3577, 0.1125, 0.3695, 0.03433, 0.4078, 0.02223, 0.4037, 0.06473, 0.3627, 0.07401, 0.4078, 0.02223, 0.4461, 0.01265, 0.443, 0.0576, 0.4037, 0.06473, 0.3559, 0.159, 0.3999, 0.1469, 0.3983, 0.1923, 0.3558, 0.1973, 0.3577, 0.1125, 0.4016, 0.1064, 0.3999, 0.1469, 0.3559, 0.159, 0.4016, 0.1064, 0.4411, 0.1008, 0.4423, 0.1426, 0.3999, 0.1469, 0.598, 0.053, 0.6359, 0.05663, 0.6376, 0.09638, 0.5992, 0.0952, 0.5964, 0.008264, 0.6327, 0.01525, 0.6359, 0.05663, 0.598, 0.053, 0.6327, 0.01525, 0.6686, 0.02421, 0.6755, 0.06187, 0.6359, 0.05663, 0.5218, 0.04987, 0.5598, 0.05039, 0.5601, 0.0937, 0.5208, 0.09426, 0.5227, 0.004068, 0.5595, 0.004681, 0.5598, 0.05039, 0.5218, 0.04987, 0.5595, 0.004681, 0.5964, 0.008264, 0.598, 0.053, 0.5598, 0.05039, 0.5209, 0.1384, 0.5605, 0.1373, 0.5599, 0.1805, 0.5216, 0.1821, 0.5208, 0.09426, 0.5601, 0.0937, 0.5605, 0.1373, 0.5209, 0.1384, 0.5601, 0.0937, 0.5992, 0.0952, 0.5989, 0.1375, 0.5605, 0.1373, 0.1875, 0.6383, 0.1925, 0.5939, 0.2312, 0.5998, 0.2253, 0.6433, 0.1522, 0.6333, 0.1547, 0.5866, 0.1925, 0.5939, 0.1875, 0.6383, 0.1547, 0.5866, 0.1585, 0.5453, 0.1959, 0.5518, 0.1925, 0.5939, 0.1731, 0.739, 0.1817, 0.6863, 0.2188, 0.6887, 0.2091, 0.739, 0.1385, 0.7349, 0.1463, 0.6828, 0.1817, 0.6863, 0.1731, 0.739, 0.1463, 0.6828, 0.1522, 0.6333, 0.1875, 0.6383, 0.1817, 0.6863, 0.2465, 0.7346, 0.2565, 0.6895, 0.2958, 0.6887, 0.2831, 0.7284, 0.2091, 0.739, 0.2188, 0.6887, 0.2565, 0.6895, 0.2465, 0.7346, 0.2188, 0.6887, 0.2253, 0.6433, 0.2646, 0.6464, 0.2565, 0.6895, 0.04502, 0.6166, 0.04615, 0.572, 0.08359, 0.5767, 0.08173, 0.6249, 0.005598, 0.6049, 0.005837, 0.5662, 0.04615, 0.572, 0.04502, 0.6166, 0.005837, 0.5662, 0.006262, 0.5258, 0.04679, 0.531, 0.04615, 0.572, 0.03896, 0.7048, 0.04221, 0.6613, 0.07707, 0.6715, 0.0717, 0.7186, 0.007323, 0.6868, 0.0062, 0.6456, 0.04221, 0.6613, 0.03896, 0.7048, 0.0062, 0.6456, 0.005598, 0.6049, 0.04502, 0.6166, 0.04221, 0.6613, 0.1046, 0.7284, 0.1117, 0.6787, 0.1463, 0.6828, 0.1385, 0.7349, 0.0717, 0.7186, 0.07707, 0.6715, 0.1117, 0.6787, 0.1046, 0.7284, 0.07707, 0.6715, 0.08173, 0.6249, 0.1172, 0.6304, 0.1117, 0.6787, 0.04639, 0.4574, 0.04691, 0.4226, 0.08312, 0.4193, 0.0844, 0.4572, 0.005244, 0.4584, 0.00897, 0.4258, 0.04691, 0.4226, 0.04639, 0.4574, 0.00897, 0.4258, 0.01484, 0.3936, 0.04455, 0.3808, 0.04691, 0.4226, 0.04679, 0.531, 0.0464, 0.4933, 0.08579, 0.4956, 0.08572, 0.5341, 0.006262, 0.5258, 0.004068, 0.4915, 0.0464, 0.4933, 0.04679, 0.531, 0.004068, 0.4915, 0.005244, 0.4584, 0.04639, 0.4574, 0.0464, 0.4933, 0.1222, 0.5388, 0.1235, 0.4996, 0.1605, 0.5049, 0.1585, 0.5453, 0.08572, 0.5341, 0.08579, 0.4956, 0.1235, 0.4996, 0.1222, 0.5388, 0.08579, 0.4956, 0.0844, 0.4572, 0.1217, 0.4585, 0.1235, 0.4996, 0.5876, 0.5165, 0.5446, 0.5137, 0.5404, 0.4661, 0.5831, 0.4695, 0.5926, 0.5628, 0.5503, 0.561, 0.5446, 0.5137, 0.5876, 0.5165, 0.5503, 0.561, 0.5091, 0.5585, 0.5032, 0.5117, 0.5446, 0.5137, 0.6787, 0.5228, 0.6323, 0.5195, 0.6264, 0.4741, 0.6715, 0.4807, 0.6819, 0.5631, 0.6363, 0.5639, 0.6323, 0.5195, 0.6787, 0.5228, 0.6363, 0.5639, 0.5926, 0.5628, 0.5876, 0.5165, 0.6323, 0.5195, 0.6636, 0.4408, 0.6222, 0.4316, 0.6179, 0.3923, 0.6554, 0.4041, 0.6715, 0.4807, 0.6264, 0.4741, 0.6222, 0.4316, 0.6636, 0.4408, 0.6264, 0.4741, 0.5831, 0.4695, 0.5813, 0.4248, 0.6222, 0.4316, 0.5947, 0.6892, 0.5546, 0.692, 0.5557, 0.6499, 0.597, 0.6484, 0.5896, 0.7295, 0.5521, 0.7325, 0.5546, 0.692, 0.5947, 0.6892, 0.5521, 0.7325, 0.5144, 0.7323, 0.515, 0.6911, 0.5546, 0.692, 0.6737, 0.6771, 0.6337, 0.6843, 0.6375, 0.6466, 0.6795, 0.6409, 0.6646, 0.7126, 0.6272, 0.7228, 0.6337, 0.6843, 0.6737, 0.6771, 0.6272, 0.7228, 0.5896, 0.7295, 0.5947, 0.6892, 0.6337, 0.6843, 0.6819, 0.603, 0.638, 0.6055, 0.6363, 0.5639, 0.6819, 0.5631, 0.6795, 0.6409, 0.6375, 0.6466, 0.638, 0.6055, 0.6819, 0.603, 0.6375, 0.6466, 0.597, 0.6484, 0.5966, 0.6065, 0.638, 0.6055, 0.4389, 0.6824, 0.4033, 0.6749, 0.3963, 0.6346, 0.4355, 0.6407, 0.4426, 0.7231, 0.4082, 0.7129, 0.4033, 0.6749, 0.4389, 0.6824, 0.4082, 0.7129, 0.375, 0.7006, 0.3682, 0.6682, 0.4033, 0.6749, 0.515, 0.6911, 0.4766, 0.688, 0.4747, 0.6462, 0.5146, 0.6487, 0.5144, 0.7323, 0.4781, 0.7295, 0.4766, 0.688, 0.515, 0.6911, 0.4781, 0.7295, 0.4426, 0.7231, 0.4389, 0.6824, 0.4766, 0.688, 0.5128, 0.6045, 0.472, 0.6018, 0.4691, 0.5559, 0.5091, 0.5585, 0.5146, 0.6487, 0.4747, 0.6462, 0.472, 0.6018, 0.5128, 0.6045, 0.4747, 0.6462, 0.4355, 0.6407, 0.4327, 0.5972, 0.472, 0.6018, 0.8025, 0.4665, 0.8017, 0.5108, 0.7655, 0.5143, 0.7661, 0.4713, 0.8398, 0.4639, 0.8394, 0.5091, 0.8017, 0.5108, 0.8025, 0.4665, 0.8394, 0.5091, 0.84, 0.5551, 0.8027, 0.5555, 0.8017, 0.5108, 0.8039, 0.3773, 0.8033, 0.4226, 0.767, 0.4288, 0.7685, 0.3852, 0.84, 0.3739, 0.8403, 0.4198, 0.8033, 0.4226, 0.8039, 0.3773, 0.8403, 0.4198, 0.8398, 0.4639, 0.8025, 0.4665, 0.8033, 0.4226, 0.7339, 0.3951, 0.731, 0.4369, 0.6942, 0.447, 0.7004, 0.4081, 0.7685, 0.3852, 0.767, 0.4288, 0.731, 0.4369, 0.7339, 0.3951, 0.767, 0.4288, 0.7661, 0.4713, 0.7291, 0.4776, 0.731, 0.4369, 0.9542, 0.4702, 0.9554, 0.5151, 0.916, 0.5101, 0.9156, 0.4643, 0.9942, 0.4801, 0.9959, 0.5222, 0.9554, 0.5151, 0.9542, 0.4702, 0.9959, 0.5222, 0.9959, 0.5637, 0.9543, 0.5619, 0.9554, 0.5151, 0.9507, 0.3861, 0.9528, 0.428, 0.9155, 0.421, 0.9139, 0.3776, 0.9862, 0.4006, 0.9911, 0.4398, 0.9528, 0.428, 0.9507, 0.3861, 0.9911, 0.4398, 0.9942, 0.4801, 0.9542, 0.4702, 0.9528, 0.428, 0.8766, 0.374, 0.8777, 0.4184, 0.8403, 0.4198, 0.84, 0.3739, 0.9139, 0.3776, 0.9155, 0.421, 0.8777, 0.4184, 0.8766, 0.374, 0.9155, 0.421, 0.9156, 0.4643, 0.8778, 0.4623, 0.8777, 0.4184, 0.9504, 0.6448, 0.9486, 0.6819, 0.9148, 0.6852, 0.9148, 0.646, 0.9887, 0.6408, 0.9844, 0.676, 0.9486, 0.6819, 0.9504, 0.6448, 0.9844, 0.676, 0.979, 0.7108, 0.9465, 0.7201, 0.9486, 0.6819, 0.9543, 0.5619, 0.9528, 0.6057, 0.9152, 0.6037, 0.9157, 0.5576, 0.9959, 0.5637, 0.9923, 0.6047, 0.9528, 0.6057, 0.9543, 0.5619, 0.9923, 0.6047, 0.9887, 0.6408, 0.9504, 0.6448, 0.9528, 0.6057, 0.8778, 0.5558, 0.8786, 0.6021, 0.8417, 0.6002, 0.84, 0.5551, 0.9157, 0.5576, 0.9152, 0.6037, 0.8786, 0.6021, 0.8778, 0.5558, 0.9152, 0.6037, 0.9148, 0.646, 0.8795, 0.6454, 0.8786, 0.6021, 0.09367, 0.2312, 0.1392, 0.2302, 0.1412, 0.2751, 0.09522, 0.2752, 0.09316, 0.1874, 0.1379, 0.1847, 0.1392, 0.2302, 0.09367, 0.2312, 0.1379, 0.1847, 0.1825, 0.1831, 0.1846, 0.2295, 0.1392, 0.2302, 0.00735, 0.2306, 0.04978, 0.2331, 0.05233, 0.275, 0.01228, 0.2742, 0.004068, 0.1943, 0.04844, 0.1904, 0.04978, 0.2331, 0.00735, 0.2306, 0.04844, 0.1904, 0.09316, 0.1874, 0.09367, 0.2312, 0.04978, 0.2331, 0.01743, 0.3104, 0.05779, 0.3147, 0.06601, 0.3534, 0.02785, 0.3466, 0.01228, 0.2742, 0.05233, 0.275, 0.05779, 0.3147, 0.01743, 0.3104, 0.05233, 0.275, 0.09522, 0.2752, 0.09901, 0.3172, 0.05779, 0.3147, 0.0966, 0.06198, 0.1386, 0.05408, 0.137, 0.09756, 0.09409, 0.1045, 0.1014, 0.01731, 0.14, 0.009497, 0.1386, 0.05408, 0.0966, 0.06198, 0.14, 0.009497, 0.1788, 0.005673, 0.1795, 0.04955, 0.1386, 0.05408, 0.01664, 0.08065, 0.0566, 0.07043, 0.05235, 0.1115, 0.01094, 0.1188, 0.02556, 0.04267, 0.06295, 0.02895, 0.0566, 0.07043, 0.01664, 0.08065, 0.06295, 0.02895, 0.1014, 0.01731, 0.0966, 0.06198, 0.0566, 0.07043, 0.005381, 0.1592, 0.04986, 0.1512, 0.04844, 0.1904, 0.004068, 0.1943, 0.01094, 0.1188, 0.05235, 0.1115, 0.04986, 0.1512, 0.005381, 0.1592, 0.05235, 0.1115, 0.09409, 0.1045, 0.09244, 0.1458, 0.04986, 0.1512, 0.262, 0.04968, 0.3034, 0.05339, 0.3063, 0.09589, 0.2651, 0.09301, 0.2576, 0.006389, 0.2973, 0.01246, 0.3034, 0.05339, 0.262, 0.04968, 0.2973, 0.01246, 0.3356, 0.02246, 0.3439, 0.0623, 0.3034, 0.05339, 0.1795, 0.04955, 0.2205, 0.04816, 0.2227, 0.09155, 0.1798, 0.09342, 0.1788, 0.005673, 0.2176, 0.004068, 0.2205, 0.04816, 0.1795, 0.04955, 0.2176, 0.004068, 0.2576, 0.006389, 0.262, 0.04968, 0.2205, 0.04816, 0.1809, 0.1374, 0.2245, 0.1361, 0.2261, 0.1828, 0.1825, 0.1831, 0.1798, 0.09342, 0.2227, 0.09155, 0.2245, 0.1361, 0.1809, 0.1374, 0.2227, 0.09155, 0.2651, 0.09301, 0.267, 0.1374, 0.2245, 0.1361, 0.267, 0.1374, 0.3079, 0.1401, 0.3081, 0.1857, 0.2681, 0.1837, 0.2651, 0.09301, 0.3063, 0.09589, 0.3079, 0.1401, 0.267, 0.1374, 0.3063, 0.09589, 0.3473, 0.1032, 0.3476, 0.1452, 0.3079, 0.1401, 0.09244, 0.1458, 0.1365, 0.1406, 0.1379, 0.1847, 0.09316, 0.1874, 0.09409, 0.1045, 0.137, 0.09756, 0.1365, 0.1406, 0.09244, 0.1458, 0.137, 0.09756, 0.1798, 0.09342, 0.1809, 0.1374, 0.1365, 0.1406, 0.09901, 0.3172, 0.1429, 0.3177, 0.1467, 0.3571, 0.1054, 0.357, 0.09522, 0.2752, 0.1412, 0.2751, 0.1429, 0.3177, 0.09901, 0.3172, 0.1412, 0.2751, 0.1864, 0.2747, 0.1877, 0.3169, 0.1429, 0.3177, 0.8795, 0.6454, 0.881, 0.6864, 0.8472, 0.685, 0.8442, 0.6432, 0.9148, 0.646, 0.9148, 0.6852, 0.881, 0.6864, 0.8795, 0.6454, 0.9148, 0.6852, 0.9143, 0.7261, 0.8821, 0.7287, 0.881, 0.6864, 0.8778, 0.4623, 0.8778, 0.5085, 0.8394, 0.5091, 0.8398, 0.4639, 0.9156, 0.4643, 0.916, 0.5101, 0.8778, 0.5085, 0.8778, 0.4623, 0.916, 0.5101, 0.9157, 0.5576, 0.8778, 0.5558, 0.8778, 0.5085, 0.7291, 0.4776, 0.7293, 0.5183, 0.6901, 0.5238, 0.6906, 0.4857, 0.7661, 0.4713, 0.7655, 0.5143, 0.7293, 0.5183, 0.7291, 0.4776, 0.7655, 0.5143, 0.7669, 0.5566, 0.7307, 0.5587, 0.7293, 0.5183, 0.4327, 0.5972, 0.3971, 0.5897, 0.3937, 0.5489, 0.4306, 0.5527, 0.4355, 0.6407, 0.3963, 0.6346, 0.3971, 0.5897, 0.4327, 0.5972, 0.3963, 0.6346, 0.3619, 0.6262, 0.3579, 0.5865, 0.3971, 0.5897, 0.5966, 0.6065, 0.5544, 0.6063, 0.5503, 0.561, 0.5926, 0.5628, 0.597, 0.6484, 0.5557, 0.6499, 0.5544, 0.6063, 0.5966, 0.6065, 0.5557, 0.6499, 0.5146, 0.6487, 0.5128, 0.6045, 0.5544, 0.6063, 0.5813, 0.4248, 0.5436, 0.4217, 0.5437, 0.3774, 0.5802, 0.3834, 0.5831, 0.4695, 0.5404, 0.4661, 0.5436, 0.4217, 0.5813, 0.4248, 0.5404, 0.4661, 0.4993, 0.466, 0.5005, 0.421, 0.5436, 0.4217, 0.1217, 0.4585, 0.1192, 0.4165, 0.1558, 0.4177, 0.1587, 0.4617, 0.0844, 0.4572, 0.08312, 0.4193, 0.1192, 0.4165, 0.1217, 0.4585, 0.08312, 0.4193, 0.07901, 0.3726, 0.1149, 0.3694, 0.1192, 0.4165, 0.1172, 0.6304, 0.1192, 0.5812, 0.1547, 0.5866, 0.1522, 0.6333, 0.08173, 0.6249, 0.08359, 0.5767, 0.1192, 0.5812, 0.1172, 0.6304, 0.08359, 0.5767, 0.08572, 0.5341, 0.1222, 0.5388, 0.1192, 0.5812, 0.2646, 0.6464, 0.2706, 0.6043, 0.3131, 0.6083, 0.3059, 0.6482, 0.2253, 0.6433, 0.2312, 0.5998, 0.2706, 0.6043, 0.2646, 0.6464, 0.2312, 0.5998, 0.2341, 0.5572, 0.274, 0.5626, 0.2706, 0.6043, 0.5989, 0.1375, 0.6383, 0.1371, 0.6383, 0.1799, 0.598, 0.1796, 0.5992, 0.0952, 0.6376, 0.09638, 0.6383, 0.1371, 0.5989, 0.1375, 0.6376, 0.09638, 0.6802, 0.0997, 0.6832, 0.1388, 0.6383, 0.1371, 0.4423, 0.1426, 0.4811, 0.1402, 0.4825, 0.1845, 0.4439, 0.1881, 0.4411, 0.1008, 0.4814, 0.09625, 0.4811, 0.1402, 0.4423, 0.1426, 0.4814, 0.09625, 0.5208, 0.09426, 0.5209, 0.1384, 0.4811, 0.1402, 0.4505, 0.3169, 0.488, 0.3163, 0.4906, 0.3658, 0.4547, 0.3645, 0.4459, 0.2732, 0.4853, 0.2718, 0.488, 0.3163, 0.4505, 0.3169, 0.4853, 0.2718, 0.5232, 0.2694, 0.524, 0.3156, 0.488, 0.3163, 0.7727, 0.2243, 0.7362, 0.2243, 0.733, 0.1787, 0.771, 0.1777, 0.773, 0.266, 0.7399, 0.2652, 0.7362, 0.2243, 0.7727, 0.2243, 0.7399, 0.2652, 0.7041, 0.2625, 0.701, 0.2233, 0.7362, 0.2243, 0.9113, 0.2324, 0.8747, 0.2329, 0.8778, 0.1964, 0.9148, 0.1974, 0.9078, 0.2696, 0.8723, 0.2738, 0.8747, 0.2329, 0.9113, 0.2324, 0.8723, 0.2738, 0.8388, 0.2722, 0.8396, 0.2293, 0.8747, 0.2329, 0.9103, 0.05591, 0.8733, 0.05191, 0.872, 0.008554, 0.9065, 0.01715, 0.9139, 0.1003, 0.8775, 0.09984, 0.8733, 0.05191, 0.9103, 0.05591, 0.8775, 0.09984, 0.84, 0.0958, 0.836, 0.05187, 0.8733, 0.05191, 0.7666, 0.05046, 0.7261, 0.04669, 0.7311, 0.004129, 0.7621, 0.004068, 0.7674, 0.09249, 0.7294, 0.08905, 0.7261, 0.04669, 0.7666, 0.05046, 0.7294, 0.08905, 0.6921, 0.09667, 0.6932, 0.05625, 0.7261, 0.04669, 0.5962, 0.3117, 0.634, 0.3102, 0.629, 0.3532, 0.5937, 0.3591, 0.5979, 0.2663, 0.6376, 0.2664, 0.634, 0.3102, 0.5962, 0.3117, 0.6376, 0.2664, 0.6816, 0.2654, 0.675, 0.3078, 0.634, 0.3102, 0.2729, 0.4773, 0.267, 0.4349, 0.3094, 0.4428, 0.3169, 0.4849, 0.2329, 0.471, 0.2286, 0.4282, 0.267, 0.4349, 0.2729, 0.4773, 0.2286, 0.4282, 0.2292, 0.3769, 0.2598, 0.3912, 0.267, 0.4349, 0.4316, 0.4231, 0.3991, 0.4252, 0.407, 0.3844, 0.439, 0.3789, 0.4285, 0.468, 0.3946, 0.4665, 0.3991, 0.4252, 0.4316, 0.4231, 0.3946, 0.4665, 0.3592, 0.4676, 0.3657, 0.4292, 0.3991, 0.4252, 0.7388, 0.636, 0.7443, 0.6738, 0.7083, 0.6694, 0.7017, 0.6339, 0.774, 0.6398, 0.7787, 0.6786, 0.7443, 0.6738, 0.7388, 0.636, 0.7787, 0.6786, 0.783, 0.7207, 0.7493, 0.713, 0.7443, 0.6738, 0.2683, 0.3164, 0.3042, 0.3129, 0.2971, 0.3508, 0.2629, 0.3555, 0.2708, 0.2744, 0.3083, 0.2734, 0.3042, 0.3129, 0.2683, 0.3164, 0.3083, 0.2734, 0.3453, 0.2694, 0.34, 0.3067, 0.3042, 0.3129])
me_cube_001.materials.append(mat_potato)
me_cube_001.update()
me_cube_001.normals_split_custom_set([tuple(v) for v in zip(*[iter([-0.8264, 0.4074, 0.3886, -0.7231, 0.3259, 0.609, -0.6833, 0.5209, 0.5117, -0.7352, 0.6069, 0.302, 0.5799, 0.6261, 0.5213, 0.5569, 0.5083, 0.6569, 0.6443, 0.4653, 0.6069, 0.6882, 0.5308, 0.4946, 0.7568, -0.4604, 0.464, 0.6588, -0.3852, 0.6462, 0.6121, -0.5483, 0.5699, 0.6619, -0.6289, 0.4079, -0.5257, -0.6976, 0.4868, -0.4751, -0.5665, 0.6733, -0.6563, -0.4625, 0.5961, -0.7277, -0.5298, 0.4356, 0.687, -0.5255, -0.5019, 0.8118, -0.4737, -0.3415, 0.7712, -0.5559, -0.3102, 0.6392, -0.6333, -0.4363, -0.5375, -0.2973, 0.7891, -0.7103, -0.2294, 0.6655, -0.6563, -0.4625, 0.5961, -0.4751, -0.5665, 0.6733, 0.2286, -0.3341, 0.9144, 0.1242, -0.3202, 0.9392, 0.1229, -0.5877, 0.7997, 0.2583, -0.5865, 0.7677, 0.1685, -0.04367, 0.9847, 0.1546, -0.1702, 0.9732, 0.0008112, 0.07529, 0.9972, 0.02086, 0.132, 0.991, -0.4701, -0.1111, 0.8756, -0.6598, 0.0005749, 0.7514, -0.6089, 0.05497, 0.7914, -0.4238, 0.04685, 0.9046, -0.1901, -0.5266, -0.8286, 0.04435, -0.5666, -0.8228, 0.07544, -0.7147, -0.6954, -0.1476, -0.6844, -0.714, -0.2973, 0.1055, -0.9489, -0.002669, 0.1364, -0.9907, -0.01086, -0.01064, -0.9999, -0.3106, 0.004724, -0.9505, 0.7117, 0.03854, -0.7014, 0.7864, 0.00159, -0.6177, 0.8026, -0.1051, -0.5872, 0.7325, -0.06589, -0.6776, -0.6288, -0.7423, -0.2315, -0.627, -0.7766, -0.06116, -0.8011, -0.5948, -0.06697, -0.7878, -0.5773, -0.2148, 0.3958, -0.9006, -0.1796, 0.3546, -0.9349, -0.01601, 0.1131, -0.9936, 0.00149, 0.131, -0.9732, -0.1889, 0.2837, -0.7868, 0.5482, 0.2583, -0.5865, 0.7677, 0.1229, -0.5877, 0.7997, 0.128, -0.8118, 0.5697, 0.7862, -0.5706, -0.2372, 0.7526, -0.5792, -0.3132, 0.7666, -0.5794, -0.2769, 0.8074, -0.5512, -0.2104, 0.9884, 0.06217, -0.1385, 0.9939, 0.1042, 0.03539, 0.9967, -0.07736, -0.02288, 0.9753, -0.1465, -0.1656, 0.7868, 0.2584, 0.5605, 0.6636, 0.2595, 0.7016, 0.6702, 0.165, 0.7236, 0.8239, 0.1368, 0.5501, 0.5661, 0.8183, -0.09954, 0.5786, 0.8141, 0.04865, 0.7432, 0.6662, 0.06195, 0.7466, 0.6611, -0.07462, -0.307, 0.95, -0.05649, -0.332, 0.943, -0.02135, -0.09269, 0.9956, -0.01186, -0.09164, 0.9905, -0.1021, -0.1589, 0.8625, 0.4805, -0.09433, 0.6795, 0.7276, 0.1218, 0.6597, 0.7416, 0.07697, 0.8566, 0.5101, -0.8316, 0.5539, 0.04075, -0.8095, 0.5868, 0.01984, -0.6916, 0.7222, 0.006968, -0.7025, 0.7015, 0.1196, -0.9883, -0.06147, -0.1394, -0.999, -0.03983, 0.02228, -0.9921, 0.1136, 0.05243, -0.9883, 0.1004, -0.1148, -0.8073, 0.05294, 0.5878, -0.6331, 0.1216, 0.7644, -0.6089, 0.05497, 0.7914, -0.7934, 0.08689, 0.6025, -0.9807, -0.01498, 0.1949, -0.9188, 0.01281, 0.3946, -0.9097, 0.1118, 0.4, -0.9695, 0.1227, 0.2121, -0.9156, -0.3817, 0.1264, -0.885, -0.3499, 0.3073, -0.9219, -0.1467, 0.3586, -0.9696, -0.1837, 0.1619, -0.8217, -0.2962, 0.4869, -0.7103, -0.2294, 0.6655, -0.6976, 0.002159, 0.7165, -0.8367, -0.08579, 0.5409, -0.8746, -0.1199, -0.4698, -0.9496, -0.07938, -0.3033, -0.9558, 0.09293, -0.279, -0.8966, 0.08392, -0.4347, -0.7912, -0.378, -0.4807, -0.8478, -0.3996, -0.3487, -0.911, -0.2456, -0.3313, -0.8311, -0.2534, -0.4951, -0.8933, -0.4011, -0.203, -0.9172, -0.3956, -0.04823, -0.9784, -0.206, -0.01485, -0.9579, -0.229, -0.1733, -0.8573, 0.4307, -0.2821, -0.8657, 0.4955, -0.07193, -0.7375, 0.6749, -0.02321, -0.7369, 0.6449, -0.2026, -0.8908, 0.1763, -0.4189, -0.9455, 0.2173, -0.2424, -0.9313, 0.3271, -0.1602, -0.8981, 0.2311, -0.3742, -0.9602, 0.2652, -0.08716, -0.9594, 0.2756, 0.06088, -0.9033, 0.4268, 0.04284, -0.9125, 0.4075, -0.03512, -0.2927, 0.9545, 0.05615, -0.2222, 0.9458, 0.237, 0.0186, 0.9575, 0.2877, -0.0483, 0.9918, 0.1184, -0.6332, 0.77, -0.07879, -0.6112, 0.7803, 0.1329, -0.4424, 0.8783, 0.1812, -0.5061, 0.8622, -0.02016, -0.5783, 0.7354, 0.3532, -0.5271, 0.6029, 0.5989, -0.3225, 0.6614, 0.6771, -0.3879, 0.8186, 0.4235, -0.2047, 0.8958, -0.3946, -0.2528, 0.953, -0.1671, -0.05034, 0.9729, -0.2257, 0.006124, 0.8995, -0.4369, -0.5858, 0.768, -0.2588, -0.5915, 0.8036, -0.0655, -0.4303, 0.8956, -0.113, -0.4116, 0.8479, -0.3341, -0.6018, 0.7914, 0.1069, -0.6325, 0.7745, -0.006688, -0.5325, 0.8464, -0.01181, -0.476, 0.8791, 0.02287, 0.5412, 0.718, -0.4377, 0.5528, 0.7897, -0.2659, 0.7374, 0.6348, -0.2308, 0.7059, 0.5864, -0.3972, 0.2174, 0.8596, -0.4625, 0.1831, 0.9457, -0.2686, 0.379, 0.8818, -0.2808, 0.3933, 0.7961, -0.4599, 0.1562, 0.9799, -0.1243, 0.1618, 0.9868, 0.008366, 0.3851, 0.9224, 0.0303, 0.3747, 0.9188, -0.1245, 0.9657, 0.1576, 0.2062, 0.8825, 0.2212, 0.4151, 0.9323, 0.08186, 0.3523, 0.9897, 0.00643, 0.1428, 0.843, 0.4815, 0.24, 0.7941, 0.4484, 0.4103, 0.8401, 0.3181, 0.4394, 0.9171, 0.3172, 0.2415, 0.7423, 0.3966, 0.5401, 0.6733, 0.3579, 0.647, 0.6776, 0.2858, 0.6776, 0.7679, 0.303, 0.5644, 0.8654, 0.005782, -0.501, 0.9464, 0.02843, -0.3219, 0.9353, -0.1756, -0.3073, 0.87, -0.1561, -0.4677, 0.8154, 0.3749, -0.441, 0.864, 0.4303, -0.2614, 0.9243, 0.2329, -0.3025, 0.8583, 0.1698, -0.4842, 0.8771, 0.4706, -0.09609, 0.8697, 0.4891, 0.06606, 0.9524, 0.2991, 0.05906, 0.9532, 0.2772, -0.1211, 0.8422, -0.4956, -0.2124, 0.8311, -0.5345, -0.1536, 0.8174, -0.5592, -0.1385, 0.8015, -0.5641, -0.1984, 0.8607, -0.3312, -0.3867, 0.883, -0.3805, -0.2749, 0.8281, -0.5162, -0.2185, 0.8468, -0.4491, -0.2851, 0.9081, -0.3579, -0.2173, 0.9571, -0.259, -0.1298, 0.8467, -0.4699, -0.2497, 0.8052, -0.5312, -0.2636, 0.3114, -0.9384, 0.1497, 0.2938, -0.8934, 0.3399, 0.1198, -0.93, 0.3476, 0.1043, -0.9811, 0.1633, 0.6539, -0.7564, -0.01942, 0.5948, -0.7718, 0.2247, 0.4525, -0.84, 0.2994, 0.4947, -0.864, 0.09435, 0.5475, -0.7033, 0.4535, 0.512, -0.5624, 0.6492, 0.3875, -0.5725, 0.7226, 0.4245, -0.7502, 0.5069, 0.3444, -0.7996, -0.492, 0.3835, -0.8536, -0.3524, 0.1248, -0.9119, -0.3909, 0.1046, -0.8295, -0.5487, 0.6842, -0.665, -0.2995, 0.7289, -0.6553, -0.1982, 0.5888, -0.7577, -0.2816, 0.5348, -0.7411, -0.4058, 0.7483, -0.6337, -0.1962, 0.7165, -0.6748, -0.1768, 0.553, -0.8295, -0.07821, 0.6038, -0.7744, -0.1889, -0.5777, -0.6357, -0.5121, -0.6119, -0.6901, -0.3865, -0.7589, -0.5492, -0.35, -0.7202, -0.5164, -0.4634, -0.1381, -0.807, -0.5742, -0.138, -0.9018, -0.4095, -0.3965, -0.8212, -0.4103, -0.3708, -0.7402, -0.5609, -0.1412, -0.9663, -0.2152, -0.1352, -0.9907, -0.01255, -0.393, -0.9188, -0.03776, -0.4058, -0.8835, -0.2339, 0.2712, 0.1389, -0.9524, 0.5407, 0.09867, -0.8354, 0.5614, -0.04822, -0.8261, 0.2793, -0.02922, -0.9598, 0.2658, 0.5076, -0.8196, 0.4511, 0.4703, -0.7585, 0.4986, 0.264, -0.8257, 0.2694, 0.3071, -0.9128, 0.6078, 0.401, -0.6854, 0.7375, 0.3209, -0.5942, 0.7758, 0.1204, -0.6194, 0.672, 0.1829, -0.7176, -0.6157, 0.103, -0.7812, -0.4824, 0.0768, -0.8726, -0.4833, 0.01633, -0.8753, -0.5886, 0.03626, -0.8076, -0.6067, 0.3879, -0.6939, -0.4115, 0.4564, -0.7889, -0.466, 0.2142, -0.8585, -0.6327, 0.1665, -0.7563, -0.2083, 0.5082, -0.8357, 0.03955, 0.5231, -0.8514, 0.0231, 0.3063, -0.9516, -0.2539, 0.2762, -0.9269, -0.5856, -0.3994, -0.7054, -0.3978, -0.4704, -0.7877, -0.3477, -0.6298, -0.6946, -0.536, -0.5545, -0.6365, -0.5988, -0.1384, -0.7888, -0.4715, -0.1276, -0.8726, -0.4469, -0.2993, -0.843, -0.616, -0.2675, -0.741, -0.2858, -0.1676, -0.9435, -0.0006575, -0.1986, -0.9801, 0.01575, -0.3979, -0.9173, -0.2408, -0.3534, -0.9039, 0.03636, -0.2137, 0.9762, -0.2341, -0.1899, 0.9535, -0.2206, 0.05779, 0.9736, 0.001774, 0.03516, 0.9994, -0.06264, 0.401, 0.9139, -0.3165, 0.399, 0.8606, -0.2937, 0.06754, 0.9535, -0.01265, 0.0659, 0.9977, -0.5429, 0.3602, 0.7586, -0.7231, 0.3259, 0.609, -0.7196, 0.1253, 0.683, -0.5373, 0.08659, 0.839, 0.4545, 0.2238, 0.8622, 0.2672, 0.1175, 0.9565, 0.2075, 0.2016, 0.9572, 0.4474, 0.2005, 0.8716, 0.5555, 0.354, 0.7524, 0.4554, 0.3437, 0.8213, 0.3817, 0.1444, 0.9129, 0.508, 0.2363, 0.8283, 0.326, 0.3508, 0.8779, 0.1551, 0.3747, 0.9141, 0.1867, 0.05046, 0.9811, 0.2891, 0.07549, 0.9543, 0.5144, -0.3905, 0.7635, 0.363, -0.3593, 0.8597, 0.3875, -0.5725, 0.7226, 0.512, -0.5624, 0.6492, 0.481, 0.0533, 0.8751, 0.2556, 0.1218, 0.9591, 0.3238, -0.1248, 0.9378, 0.508, -0.1781, 0.8427, 0.03307, 0.2044, 0.9783, -0.03056, 0.2869, 0.9575, 0.08082, 0.0117, 0.9967, 0.1619, -0.04999, 0.9855, -0.05459, -0.3227, 0.9449, -0.3051, -0.3108, 0.9002, -0.2723, -0.596, 0.7554, -0.05138, -0.6047, 0.7948, -0.05237, 0.3184, 0.9465, -0.261, 0.2855, 0.9222, -0.3192, 0.03785, 0.9469, -0.05436, 0.03647, 0.9979, -0.4656, 0.208, 0.8602, -0.6331, 0.1216, 0.7644, -0.6976, 0.002159, 0.7165, -0.5396, 0.00567, 0.8419, 0.2854, -0.5827, -0.7609, 0.4997, -0.5705, -0.6518, 0.4835, -0.6836, -0.5467, 0.3008, -0.7108, -0.6358, 0.2906, -0.2102, -0.9335, 0.5607, -0.2049, -0.8023, 0.538, -0.3895, -0.7476, 0.287, -0.411, -0.8653, 0.741, -0.2, -0.6411, 0.8215, -0.2422, -0.5163, 0.8297, -0.3679, -0.4198, 0.7322, -0.3604, -0.5779, -0.6089, -0.7856, 0.1097, -0.5776, -0.7622, 0.2923, -0.7763, -0.5725, 0.2638, -0.7981, -0.5952, 0.09345, -0.1207, -0.9805, 0.1554, -0.0931, -0.9361, 0.3392, -0.3382, -0.8847, 0.321, -0.3672, -0.9201, 0.1366, -0.06537, -0.819, 0.5701, -0.05138, -0.6047, 0.7948, -0.2723, -0.596, 0.7554, -0.292, -0.789, 0.5406, 0.8087, -0.5746, -0.126, 0.8203, -0.5308, 0.2131, 0.7152, -0.6833, 0.1466, 0.7415, -0.6542, -0.1492, 0.9863, -0.1467, 0.07484, 0.9443, -0.08035, 0.319, 0.9114, -0.2971, 0.2847, 0.927, -0.375, -0.01048, 0.8447, -0.04491, 0.5334, 0.6864, 0.000735, 0.7272, 0.6861, -0.1909, 0.7021, 0.8229, -0.2481, 0.5111, 0.5846, 0.785, 0.2051, 0.5868, 0.7241, 0.3624, 0.7167, 0.5948, 0.3641, 0.7357, 0.6443, 0.209, 0.1959, 0.9664, 0.1663, 0.2409, 0.9117, 0.3328, 0.42, 0.8344, 0.357, 0.4016, 0.8954, 0.1925, 0.287, 0.8005, 0.5262, 0.3129, 0.6147, 0.724, 0.4559, 0.5595, 0.6922, 0.443, 0.7207, 0.5332, -0.8357, 0.5473, 0.04586, -0.8559, 0.4786, 0.1961, -0.7477, 0.6537, 0.1168, -0.7187, 0.6923, -0.06509, -0.9476, 0.2519, 0.1965, -0.91, 0.1989, 0.3637, -0.9043, 0.3158, 0.2873, -0.9115, 0.3864, 0.1405, -0.8194, 0.1146, 0.5617, -0.6598, 0.0005749, 0.7514, -0.7196, 0.1253, 0.683, -0.8467, 0.229, 0.4803, -0.91, 0.1989, 0.3637, -0.8194, 0.1146, 0.5617, -0.8467, 0.229, 0.4803, -0.9043, 0.3158, 0.2873, -0.9097, 0.1118, 0.4, -0.7934, 0.08689, 0.6025, -0.8194, 0.1146, 0.5617, -0.91, 0.1989, 0.3637, -0.7934, 0.08689, 0.6025, -0.6089, 0.05497, 0.7914, -0.6598, 0.0005749, 0.7514, -0.8194, 0.1146, 0.5617, -0.9594, 0.2756, 0.06088, -0.9476, 0.2519, 0.1965, -0.9115, 0.3864, 0.1405, -0.9033, 0.4268, 0.04284, -0.9921, 0.1136, 0.05243, -0.9695, 0.1227, 0.2121, -0.9476, 0.2519, 0.1965, -0.9594, 0.2756, 0.06088, -0.9695, 0.1227, 0.2121, -0.9097, 0.1118, 0.4, -0.91, 0.1989, 0.3637, -0.9476, 0.2519, 0.1965, -0.8095, 0.5868, 0.01984, -0.8357, 0.5473, 0.04586, -0.7187, 0.6923, -0.06509, -0.6916, 0.7222, 0.006968, -0.9033, 0.4268, 0.04284, -0.9115, 0.3864, 0.1405, -0.8357, 0.5473, 0.04586, -0.8095, 0.5868, 0.01984, -0.9115, 0.3864, 0.1405, -0.9043, 0.3158, 0.2873, -0.8559, 0.4786, 0.1961, -0.8357, 0.5473, 0.04586, 0.2409, 0.9117, 0.3328, 0.287, 0.8005, 0.5262, 0.443, 0.7207, 0.5332, 0.42, 0.8344, 0.357, 0.0186, 0.9575, 0.2877, 0.07697, 0.8566, 0.5101, 0.287, 0.8005, 0.5262, 0.2409, 0.9117, 0.3328, 0.07697, 0.8566, 0.5101, 0.1218, 0.6597, 0.7416, 0.3129, 0.6147, 0.724, 0.287, 0.8005, 0.5262, 0.1618, 0.9868, 0.008366, 0.1959, 0.9664, 0.1663, 0.4016, 0.8954, 0.1925, 0.3851, 0.9224, 0.0303, -0.09269, 0.9956, -0.01186, -0.0483, 0.9918, 0.1184, 0.1959, 0.9664, 0.1663, 0.1618, 0.9868, 0.008366, -0.0483, 0.9918, 0.1184, 0.0186, 0.9575, 0.2877, 0.2409, 0.9117, 0.3328, 0.1959, 0.9664, 0.1663, 0.5786, 0.8141, 0.04865, 0.5846, 0.785, 0.2051, 0.7357, 0.6443, 0.209, 0.7432, 0.6662, 0.06195, 0.3851, 0.9224, 0.0303, 0.4016, 0.8954, 0.1925, 0.5846, 0.785, 0.2051, 0.5786, 0.8141, 0.04865, 0.4016, 0.8954, 0.1925, 0.42, 0.8344, 0.357, 0.5868, 0.7241, 0.3624, 0.5846, 0.785, 0.2051, 0.9443, -0.08035, 0.319, 0.8447, -0.04491, 0.5334, 0.8229, -0.2481, 0.5111, 0.9114, -0.2971, 0.2847, 0.9323, 0.08186, 0.3523, 0.8239, 0.1368, 0.5501, 0.8447, -0.04491, 0.5334, 0.9443, -0.08035, 0.319, 0.8239, 0.1368, 0.5501, 0.6702, 0.165, 0.7236, 0.6864, 0.000735, 0.7272, 0.8447, -0.04491, 0.5334, 0.9571, -0.259, -0.1298, 0.9863, -0.1467, 0.07484, 0.927, -0.375, -0.01048, 0.8467, -0.4699, -0.2497, 0.9967, -0.07736, -0.02288, 0.9897, 0.00643, 0.1428, 0.9863, -0.1467, 0.07484, 0.9571, -0.259, -0.1298, 0.9897, 0.00643, 0.1428, 0.9323, 0.08186, 0.3523, 0.9443, -0.08035, 0.319, 0.9863, -0.1467, 0.07484, 0.7526, -0.5792, -0.3132, 0.8087, -0.5746, -0.126, 0.7415, -0.6542, -0.1492, 0.7666, -0.5794, -0.2769, 0.8467, -0.4699, -0.2497, 0.927, -0.375, -0.01048, 0.8087, -0.5746, -0.126, 0.7526, -0.5792, -0.3132, 0.927, -0.375, -0.01048, 0.9114, -0.2971, 0.2847, 0.8203, -0.5308, 0.2131, 0.8087, -0.5746, -0.126, -0.0931, -0.9361, 0.3392, -0.06537, -0.819, 0.5701, -0.292, -0.789, 0.5406, -0.3382, -0.8847, 0.321, 0.1198, -0.93, 0.3476, 0.128, -0.8118, 0.5697, -0.06537, -0.819, 0.5701, -0.0931, -0.9361, 0.3392, 0.128, -0.8118, 0.5697, 0.1229, -0.5877, 0.7997, -0.05138, -0.6047, 0.7948, -0.06537, -0.819, 0.5701, -0.1352, -0.9907, -0.01255, -0.1207, -0.9805, 0.1554, -0.3672, -0.9201, 0.1366, -0.393, -0.9188, -0.03776, 0.1131, -0.9936, 0.00149, 0.1043, -0.9811, 0.1633, -0.1207, -0.9805, 0.1554, -0.1352, -0.9907, -0.01255, 0.1043, -0.9811, 0.1633, 0.1198, -0.93, 0.3476, -0.0931, -0.9361, 0.3392, -0.1207, -0.9805, 0.1554, -0.627, -0.7766, -0.06116, -0.6089, -0.7856, 0.1097, -0.7981, -0.5952, 0.09345, -0.8011, -0.5948, -0.06697, -0.393, -0.9188, -0.03776, -0.3672, -0.9201, 0.1366, -0.6089, -0.7856, 0.1097, -0.627, -0.7766, -0.06116, -0.3672, -0.9201, 0.1366, -0.3382, -0.8847, 0.321, -0.5776, -0.7622, 0.2923, -0.6089, -0.7856, 0.1097, 0.5607, -0.2049, -0.8023, 0.741, -0.2, -0.6411, 0.7322, -0.3604, -0.5779, 0.538, -0.3895, -0.7476, 0.5614, -0.04822, -0.8261, 0.7325, -0.06589, -0.6776, 0.741, -0.2, -0.6411, 0.5607, -0.2049, -0.8023, 0.7325, -0.06589, -0.6776, 0.8026, -0.1051, -0.5872, 0.8215, -0.2422, -0.5163, 0.741, -0.2, -0.6411, -0.0006575, -0.1986, -0.9801, 0.2906, -0.2102, -0.9335, 0.287, -0.411, -0.8653, 0.01575, -0.3979, -0.9173, -0.01086, -0.01064, -0.9999, 0.2793, -0.02922, -0.9598, 0.2906, -0.2102, -0.9335, -0.0006575, -0.1986, -0.9801, 0.2793, -0.02922, -0.9598, 0.5614, -0.04822, -0.8261, 0.5607, -0.2049, -0.8023, 0.2906, -0.2102, -0.9335, 0.04435, -0.5666, -0.8228, 0.2854, -0.5827, -0.7609, 0.3008, -0.7108, -0.6358, 0.07544, -0.7147, -0.6954, 0.01575, -0.3979, -0.9173, 0.287, -0.411, -0.8653, 0.2854, -0.5827, -0.7609, 0.04435, -0.5666, -0.8228, 0.287, -0.411, -0.8653, 0.538, -0.3895, -0.7476, 0.4997, -0.5705, -0.6518, 0.2854, -0.5827, -0.7609, -0.261, 0.2855, 0.9222, -0.4656, 0.208, 0.8602, -0.5396, 0.00567, 0.8419, -0.3192, 0.03785, 0.9469, -0.2206, 0.05779, 0.9736, -0.4238, 0.04685, 0.9046, -0.4656, 0.208, 0.8602, -0.261, 0.2855, 0.9222, -0.4238, 0.04685, 0.9046, -0.6089, 0.05497, 0.7914, -0.6331, 0.1216, 0.7644, -0.4656, 0.208, 0.8602, -0.03056, 0.2869, 0.9575, -0.05237, 0.3184, 0.9465, -0.05436, 0.03647, 0.9979, 0.08082, 0.0117, 0.9967, 0.0008112, 0.07529, 0.9972, 0.001774, 0.03516, 0.9994, -0.05237, 0.3184, 0.9465, -0.03056, 0.2869, 0.9575, 0.001774, 0.03516, 0.9994, -0.2206, 0.05779, 0.9736, -0.261, 0.2855, 0.9222, -0.05237, 0.3184, 0.9465, 0.1242, -0.3202, 0.9392, -0.05459, -0.3227, 0.9449, -0.05138, -0.6047, 0.7948, 0.1229, -0.5877, 0.7997, 0.08082, 0.0117, 0.9967, -0.05436, 0.03647, 0.9979, -0.05459, -0.3227, 0.9449, 0.1242, -0.3202, 0.9392, -0.05436, 0.03647, 0.9979, -0.3192, 0.03785, 0.9469, -0.3051, -0.3108, 0.9002, -0.05459, -0.3227, 0.9449, 0.2556, 0.1218, 0.9591, 0.03307, 0.2044, 0.9783, 0.1619, -0.04999, 0.9855, 0.3238, -0.1248, 0.9378, 0.2075, 0.2016, 0.9572, 0.02086, 0.132, 0.991, 0.03307, 0.2044, 0.9783, 0.2556, 0.1218, 0.9591, 0.02086, 0.132, 0.991, 0.0008112, 0.07529, 0.9972, -0.03056, 0.2869, 0.9575, 0.03307, 0.2044, 0.9783, 0.6864, 0.000735, 0.7272, 0.481, 0.0533, 0.8751, 0.508, -0.1781, 0.8427, 0.6861, -0.1909, 0.7021, 0.6702, 0.165, 0.7236, 0.4474, 0.2005, 0.8716, 0.481, 0.0533, 0.8751, 0.6864, 0.000735, 0.7272, 0.4474, 0.2005, 0.8716, 0.2075, 0.2016, 0.9572, 0.2556, 0.1218, 0.9591, 0.481, 0.0533, 0.8751, 0.6588, -0.3852, 0.6462, 0.5144, -0.3905, 0.7635, 0.512, -0.5624, 0.6492, 0.6121, -0.5483, 0.5699, 0.6861, -0.1909, 0.7021, 0.508, -0.1781, 0.8427, 0.5144, -0.3905, 0.7635, 0.6588, -0.3852, 0.6462, 0.508, -0.1781, 0.8427, 0.3238, -0.1248, 0.9378, 0.363, -0.3593, 0.8597, 0.5144, -0.3905, 0.7635, 0.4554, 0.3437, 0.8213, 0.326, 0.3508, 0.8779, 0.2891, 0.07549, 0.9543, 0.3817, 0.1444, 0.9129, 0.4559, 0.5595, 0.6922, 0.3129, 0.6147, 0.724, 0.326, 0.3508, 0.8779, 0.4554, 0.3437, 0.8213, 0.3129, 0.6147, 0.724, 0.1218, 0.6597, 0.7416, 0.1551, 0.3747, 0.9141, 0.326, 0.3508, 0.8779, 0.6733, 0.3579, 0.647, 0.5555, 0.354, 0.7524, 0.508, 0.2363, 0.8283, 0.6776, 0.2858, 0.6776, 0.6443, 0.4653, 0.6069, 0.5569, 0.5083, 0.6569, 0.5555, 0.354, 0.7524, 0.6733, 0.3579, 0.647, 0.5569, 0.5083, 0.6569, 0.4559, 0.5595, 0.6922, 0.4554, 0.3437, 0.8213, 0.5555, 0.354, 0.7524, 0.6636, 0.2595, 0.7016, 0.4545, 0.2238, 0.8622, 0.4474, 0.2005, 0.8716, 0.6702, 0.165, 0.7236, 0.6776, 0.2858, 0.6776, 0.508, 0.2363, 0.8283, 0.4545, 0.2238, 0.8622, 0.6636, 0.2595, 0.7016, 0.508, 0.2363, 0.8283, 0.3817, 0.1444, 0.9129, 0.2672, 0.1175, 0.9565, 0.4545, 0.2238, 0.8622, -0.3165, 0.399, 0.8606, -0.5429, 0.3602, 0.7586, -0.5373, 0.08659, 0.839, -0.2937, 0.06754, 0.9535, -0.3225, 0.6614, 0.6771, -0.5271, 0.6029, 0.5989, -0.5429, 0.3602, 0.7586, -0.3165, 0.399, 0.8606, -0.5271, 0.6029, 0.5989, -0.6833, 0.5209, 0.5117, -0.7231, 0.3259, 0.609, -0.5429, 0.3602, 0.7586, 0.1551, 0.3747, 0.9141, -0.06264, 0.401, 0.9139, -0.01265, 0.0659, 0.9977, 0.1867, 0.05046, 0.9811, 0.1218, 0.6597, 0.7416, -0.09433, 0.6795, 0.7276, -0.06264, 0.401, 0.9139, 0.1551, 0.3747, 0.9141, -0.09433, 0.6795, 0.7276, -0.3225, 0.6614, 0.6771, -0.3165, 0.399, 0.8606, -0.06264, 0.401, 0.9139, 0.1546, -0.1702, 0.9732, 0.03636, -0.2137, 0.9762, 0.001774, 0.03516, 0.9994, 0.0008112, 0.07529, 0.9972, 0.1867, 0.05046, 0.9811, -0.01265, 0.0659, 0.9977, 0.03636, -0.2137, 0.9762, 0.1546, -0.1702, 0.9732, -0.01265, 0.0659, 0.9977, -0.2937, 0.06754, 0.9535, -0.2341, -0.1899, 0.9535, 0.03636, -0.2137, 0.9762, -0.4715, -0.1276, -0.8726, -0.2858, -0.1676, -0.9435, -0.2408, -0.3534, -0.9039, -0.4469, -0.2993, -0.843, -0.4833, 0.01633, -0.8753, -0.3106, 0.004724, -0.9505, -0.2858, -0.1676, -0.9435, -0.4715, -0.1276, -0.8726, -0.3106, 0.004724, -0.9505, -0.01086, -0.01064, -0.9999, -0.0006575, -0.1986, -0.9801, -0.2858, -0.1676, -0.9435, -0.7545, -0.145, -0.6401, -0.5988, -0.1384, -0.7888, -0.616, -0.2675, -0.741, -0.7367, -0.2566, -0.6257, -0.7691, 0.06433, -0.6359, -0.5886, 0.03626, -0.8076, -0.5988, -0.1384, -0.7888, -0.7545, -0.145, -0.6401, -0.5886, 0.03626, -0.8076, -0.4833, 0.01633, -0.8753, -0.4715, -0.1276, -0.8726, -0.5988, -0.1384, -0.7888, -0.7193, -0.3396, -0.6061, -0.5856, -0.3994, -0.7054, -0.536, -0.5545, -0.6365, -0.6812, -0.472, -0.5596, -0.7367, -0.2566, -0.6257, -0.616, -0.2675, -0.741, -0.5856, -0.3994, -0.7054, -0.7193, -0.3396, -0.6061, -0.616, -0.2675, -0.741, -0.4469, -0.2993, -0.843, -0.3978, -0.4704, -0.7877, -0.5856, -0.3994, -0.7054, -0.4115, 0.4564, -0.7889, -0.2083, 0.5082, -0.8357, -0.2539, 0.2762, -0.9269, -0.466, 0.2142, -0.8585, -0.3786, 0.6861, -0.6213, -0.1769, 0.7281, -0.6622, -0.2083, 0.5082, -0.8357, -0.4115, 0.4564, -0.7889, -0.1769, 0.7281, -0.6622, 0.03803, 0.7407, -0.6708, 0.03955, 0.5231, -0.8514, -0.2083, 0.5082, -0.8357, -0.7796, 0.3342, -0.5296, -0.6067, 0.3879, -0.6939, -0.6327, 0.1665, -0.7563, -0.7936, 0.1634, -0.5861, -0.7169, 0.5659, -0.4072, -0.556, 0.6371, -0.5338, -0.6067, 0.3879, -0.6939, -0.7796, 0.3342, -0.5296, -0.556, 0.6371, -0.5338, -0.3786, 0.6861, -0.6213, -0.4115, 0.4564, -0.7889, -0.6067, 0.3879, -0.6939, -0.7775, 0.1609, -0.6079, -0.6157, 0.103, -0.7812, -0.5886, 0.03626, -0.8076, -0.7691, 0.06433, -0.6359, -0.7936, 0.1634, -0.5861, -0.6327, 0.1665, -0.7563, -0.6157, 0.103, -0.7812, -0.7775, 0.1609, -0.6079, -0.6327, 0.1665, -0.7563, -0.466, 0.2142, -0.8585, -0.4824, 0.0768, -0.8726, -0.6157, 0.103, -0.7812, 0.4511, 0.4703, -0.7585, 0.6078, 0.401, -0.6854, 0.672, 0.1829, -0.7176, 0.4986, 0.264, -0.8257, 0.4062, 0.6645, -0.6273, 0.5362, 0.6001, -0.5936, 0.6078, 0.401, -0.6854, 0.4511, 0.4703, -0.7585, 0.5362, 0.6001, -0.5936, 0.6623, 0.5171, -0.5422, 0.7375, 0.3209, -0.5942, 0.6078, 0.401, -0.6854, 0.03955, 0.5231, -0.8514, 0.2658, 0.5076, -0.8196, 0.2694, 0.3071, -0.9128, 0.0231, 0.3063, -0.9516, 0.03803, 0.7407, -0.6708, 0.2386, 0.715, -0.6572, 0.2658, 0.5076, -0.8196, 0.03955, 0.5231, -0.8514, 0.2386, 0.715, -0.6572, 0.4062, 0.6645, -0.6273, 0.4511, 0.4703, -0.7585, 0.2658, 0.5076, -0.8196, -0.002669, 0.1364, -0.9907, 0.2712, 0.1389, -0.9524, 0.2793, -0.02922, -0.9598, -0.01086, -0.01064, -0.9999, 0.0231, 0.3063, -0.9516, 0.2694, 0.3071, -0.9128, 0.2712, 0.1389, -0.9524, -0.002669, 0.1364, -0.9907, 0.2694, 0.3071, -0.9128, 0.4986, 0.264, -0.8257, 0.5407, 0.09867, -0.8354, 0.2712, 0.1389, -0.9524, -0.138, -0.9018, -0.4095, -0.1412, -0.9663, -0.2152, -0.4058, -0.8835, -0.2339, -0.3965, -0.8212, -0.4103, 0.1248, -0.9119, -0.3909, 0.131, -0.9732, -0.1889, -0.1412, -0.9663, -0.2152, -0.138, -0.9018, -0.4095, 0.131, -0.9732, -0.1889, 0.1131, -0.9936, 0.00149, -0.1352, -0.9907, -0.01255, -0.1412, -0.9663, -0.2152, -0.1476, -0.6844, -0.714, -0.1381, -0.807, -0.5742, -0.3708, -0.7402, -0.5609, -0.3477, -0.6298, -0.6946, 0.07544, -0.7147, -0.6954, 0.1046, -0.8295, -0.5487, -0.1381, -0.807, -0.5742, -0.1476, -0.6844, -0.714, 0.1046, -0.8295, -0.5487, 0.1248, -0.9119, -0.3909, -0.138, -0.9018, -0.4095, -0.1381, -0.807, -0.5742, -0.536, -0.5545, -0.6365, -0.5777, -0.6357, -0.5121, -0.7202, -0.5164, -0.4634, -0.6812, -0.472, -0.5596, -0.3477, -0.6298, -0.6946, -0.3708, -0.7402, -0.5609, -0.5777, -0.6357, -0.5121, -0.536, -0.5545, -0.6365, -0.3708, -0.7402, -0.5609, -0.3965, -0.8212, -0.4103, -0.6119, -0.6901, -0.3865, -0.5777, -0.6357, -0.5121, 0.7289, -0.6553, -0.1982, 0.7483, -0.6337, -0.1962, 0.6038, -0.7744, -0.1889, 0.5888, -0.7577, -0.2816, 0.8174, -0.5592, -0.1385, 0.8074, -0.5512, -0.2104, 0.7483, -0.6337, -0.1962, 0.7289, -0.6553, -0.1982, 0.8074, -0.5512, -0.2104, 0.7666, -0.5794, -0.2769, 0.7165, -0.6748, -0.1768, 0.7483, -0.6337, -0.1962, 0.6392, -0.6333, -0.4363, 0.6842, -0.665, -0.2995, 0.5348, -0.7411, -0.4058, 0.4835, -0.6836, -0.5467, 0.7712, -0.5559, -0.3102, 0.8015, -0.5641, -0.1984, 0.6842, -0.665, -0.2995, 0.6392, -0.6333, -0.4363, 0.8015, -0.5641, -0.1984, 0.8174, -0.5592, -0.1385, 0.7289, -0.6553, -0.1982, 0.6842, -0.665, -0.2995, 0.3008, -0.7108, -0.6358, 0.3444, -0.7996, -0.492, 0.1046, -0.8295, -0.5487, 0.07544, -0.7147, -0.6954, 0.4835, -0.6836, -0.5467, 0.5348, -0.7411, -0.4058, 0.3444, -0.7996, -0.492, 0.3008, -0.7108, -0.6358, 0.5348, -0.7411, -0.4058, 0.5888, -0.7577, -0.2816, 0.3835, -0.8536, -0.3524, 0.3444, -0.7996, -0.492, 0.5948, -0.7718, 0.2247, 0.5475, -0.7033, 0.4535, 0.4245, -0.7502, 0.5069, 0.4525, -0.84, 0.2994, 0.7152, -0.6833, 0.1466, 0.6619, -0.6289, 0.4079, 0.5475, -0.7033, 0.4535, 0.5948, -0.7718, 0.2247, 0.6619, -0.6289, 0.4079, 0.6121, -0.5483, 0.5699, 0.512, -0.5624, 0.6492, 0.5475, -0.7033, 0.4535, 0.7165, -0.6748, -0.1768, 0.6539, -0.7564, -0.01942, 0.4947, -0.864, 0.09435, 0.553, -0.8295, -0.07821, 0.7666, -0.5794, -0.2769, 0.7415, -0.6542, -0.1492, 0.6539, -0.7564, -0.01942, 0.7165, -0.6748, -0.1768, 0.7415, -0.6542, -0.1492, 0.7152, -0.6833, 0.1466, 0.5948, -0.7718, 0.2247, 0.6539, -0.7564, -0.01942, 0.3546, -0.9349, -0.01601, 0.3114, -0.9384, 0.1497, 0.1043, -0.9811, 0.1633, 0.1131, -0.9936, 0.00149, 0.553, -0.8295, -0.07821, 0.4947, -0.864, 0.09435, 0.3114, -0.9384, 0.1497, 0.3546, -0.9349, -0.01601, 0.4947, -0.864, 0.09435, 0.4525, -0.84, 0.2994, 0.2938, -0.8934, 0.3399, 0.3114, -0.9384, 0.1497, 0.883, -0.3805, -0.2749, 0.9081, -0.3579, -0.2173, 0.8052, -0.5312, -0.2636, 0.8281, -0.5162, -0.2185, 0.9353, -0.1756, -0.3073, 0.9753, -0.1465, -0.1656, 0.9081, -0.3579, -0.2173, 0.883, -0.3805, -0.2749, 0.9753, -0.1465, -0.1656, 0.9967, -0.07736, -0.02288, 0.9571, -0.259, -0.1298, 0.9081, -0.3579, -0.2173, 0.8215, -0.2422, -0.5163, 0.8607, -0.3312, -0.3867, 0.8468, -0.4491, -0.2851, 0.8297, -0.3679, -0.4198, 0.8026, -0.1051, -0.5872, 0.87, -0.1561, -0.4677, 0.8607, -0.3312, -0.3867, 0.8215, -0.2422, -0.5163, 0.87, -0.1561, -0.4677, 0.9353, -0.1756, -0.3073, 0.883, -0.3805, -0.2749, 0.8607, -0.3312, -0.3867, 0.8118, -0.4737, -0.3415, 0.8422, -0.4956, -0.2124, 0.8015, -0.5641, -0.1984, 0.7712, -0.5559, -0.3102, 0.8297, -0.3679, -0.4198, 0.8468, -0.4491, -0.2851, 0.8422, -0.4956, -0.2124, 0.8118, -0.4737, -0.3415, 0.8468, -0.4491, -0.2851, 0.8281, -0.5162, -0.2185, 0.8311, -0.5345, -0.1536, 0.8422, -0.4956, -0.2124, 0.864, 0.4303, -0.2614, 0.8771, 0.4706, -0.09609, 0.9532, 0.2772, -0.1211, 0.9243, 0.2329, -0.3025, 0.7374, 0.6348, -0.2308, 0.7466, 0.6611, -0.07462, 0.8771, 0.4706, -0.09609, 0.864, 0.4303, -0.2614, 0.7466, 0.6611, -0.07462, 0.7432, 0.6662, 0.06195, 0.8697, 0.4891, 0.06606, 0.8771, 0.4706, -0.09609, 0.7375, 0.3209, -0.5942, 0.8154, 0.3749, -0.441, 0.8583, 0.1698, -0.4842, 0.7758, 0.1204, -0.6194, 0.6623, 0.5171, -0.5422, 0.7059, 0.5864, -0.3972, 0.8154, 0.3749, -0.441, 0.7375, 0.3209, -0.5942, 0.7059, 0.5864, -0.3972, 0.7374, 0.6348, -0.2308, 0.864, 0.4303, -0.2614, 0.8154, 0.3749, -0.441, 0.7864, 0.00159, -0.6177, 0.8654, 0.005782, -0.501, 0.87, -0.1561, -0.4677, 0.8026, -0.1051, -0.5872, 0.7758, 0.1204, -0.6194, 0.8583, 0.1698, -0.4842, 0.8654, 0.005782, -0.501, 0.7864, 0.00159, -0.6177, 0.8583, 0.1698, -0.4842, 0.9243, 0.2329, -0.3025, 0.9464, 0.02843, -0.3219, 0.8654, 0.005782, -0.501, 0.7941, 0.4484, 0.4103, 0.7423, 0.3966, 0.5401, 0.7679, 0.303, 0.5644, 0.8401, 0.3181, 0.4394, 0.7167, 0.5948, 0.3641, 0.6882, 0.5308, 0.4946, 0.7423, 0.3966, 0.5401, 0.7941, 0.4484, 0.4103, 0.6882, 0.5308, 0.4946, 0.6443, 0.4653, 0.6069, 0.6733, 0.3579, 0.647, 0.7423, 0.3966, 0.5401, 0.8697, 0.4891, 0.06606, 0.843, 0.4815, 0.24, 0.9171, 0.3172, 0.2415, 0.9524, 0.2991, 0.05906, 0.7432, 0.6662, 0.06195, 0.7357, 0.6443, 0.209, 0.843, 0.4815, 0.24, 0.8697, 0.4891, 0.06606, 0.7357, 0.6443, 0.209, 0.7167, 0.5948, 0.3641, 0.7941, 0.4484, 0.4103, 0.843, 0.4815, 0.24, 0.9939, 0.1042, 0.03539, 0.9657, 0.1576, 0.2062, 0.9897, 0.00643, 0.1428, 0.9967, -0.07736, -0.02288, 0.9524, 0.2991, 0.05906, 0.9171, 0.3172, 0.2415, 0.9657, 0.1576, 0.2062, 0.9939, 0.1042, 0.03539, 0.9171, 0.3172, 0.2415, 0.8401, 0.3181, 0.4394, 0.8825, 0.2212, 0.4151, 0.9657, 0.1576, 0.2062, 0.1831, 0.9457, -0.2686, 0.1562, 0.9799, -0.1243, 0.3747, 0.9188, -0.1245, 0.379, 0.8818, -0.2808, -0.05034, 0.9729, -0.2257, -0.09164, 0.9905, -0.1021, 0.1562, 0.9799, -0.1243, 0.1831, 0.9457, -0.2686, -0.09164, 0.9905, -0.1021, -0.09269, 0.9956, -0.01186, 0.1618, 0.9868, 0.008366, 0.1562, 0.9799, -0.1243, 0.2386, 0.715, -0.6572, 0.2174, 0.8596, -0.4625, 0.3933, 0.7961, -0.4599, 0.4062, 0.6645, -0.6273, 0.03803, 0.7407, -0.6708, 0.006124, 0.8995, -0.4369, 0.2174, 0.8596, -0.4625, 0.2386, 0.715, -0.6572, 0.006124, 0.8995, -0.4369, -0.05034, 0.9729, -0.2257, 0.1831, 0.9457, -0.2686, 0.2174, 0.8596, -0.4625, 0.5362, 0.6001, -0.5936, 0.5412, 0.718, -0.4377, 0.7059, 0.5864, -0.3972, 0.6623, 0.5171, -0.5422, 0.4062, 0.6645, -0.6273, 0.3933, 0.7961, -0.4599, 0.5412, 0.718, -0.4377, 0.5362, 0.6001, -0.5936, 0.3933, 0.7961, -0.4599, 0.379, 0.8818, -0.2808, 0.5528, 0.7897, -0.2659, 0.5412, 0.718, -0.4377, -0.5915, 0.8036, -0.0655, -0.6018, 0.7914, 0.1069, -0.476, 0.8791, 0.02287, -0.4303, 0.8956, -0.113, -0.7375, 0.6749, -0.02321, -0.7025, 0.7015, 0.1196, -0.6018, 0.7914, 0.1069, -0.5915, 0.8036, -0.0655, -0.7025, 0.7015, 0.1196, -0.6916, 0.7222, 0.006968, -0.6325, 0.7745, -0.006688, -0.6018, 0.7914, 0.1069, -0.556, 0.6371, -0.5338, -0.5858, 0.768, -0.2588, -0.4116, 0.8479, -0.3341, -0.3786, 0.6861, -0.6213, -0.7169, 0.5659, -0.4072, -0.7369, 0.6449, -0.2026, -0.5858, 0.768, -0.2588, -0.556, 0.6371, -0.5338, -0.7369, 0.6449, -0.2026, -0.7375, 0.6749, -0.02321, -0.5915, 0.8036, -0.0655, -0.5858, 0.768, -0.2588, -0.1769, 0.7281, -0.6622, -0.2047, 0.8958, -0.3946, 0.006124, 0.8995, -0.4369, 0.03803, 0.7407, -0.6708, -0.3786, 0.6861, -0.6213, -0.4116, 0.8479, -0.3341, -0.2047, 0.8958, -0.3946, -0.1769, 0.7281, -0.6622, -0.4116, 0.8479, -0.3341, -0.4303, 0.8956, -0.113, -0.2528, 0.953, -0.1671, -0.2047, 0.8958, -0.3946, -0.6112, 0.7803, 0.1329, -0.5783, 0.7354, 0.3532, -0.3879, 0.8186, 0.4235, -0.4424, 0.8783, 0.1812, -0.7477, 0.6537, 0.1168, -0.7352, 0.6069, 0.302, -0.5783, 0.7354, 0.3532, -0.6112, 0.7803, 0.1329, -0.7352, 0.6069, 0.302, -0.6833, 0.5209, 0.5117, -0.5271, 0.6029, 0.5989, -0.5783, 0.7354, 0.3532, -0.6325, 0.7745, -0.006688, -0.6332, 0.77, -0.07879, -0.5061, 0.8622, -0.02016, -0.5325, 0.8464, -0.01181, -0.6916, 0.7222, 0.006968, -0.7187, 0.6923, -0.06509, -0.6332, 0.77, -0.07879, -0.6325, 0.7745, -0.006688, -0.7187, 0.6923, -0.06509, -0.7477, 0.6537, 0.1168, -0.6112, 0.7803, 0.1329, -0.6332, 0.77, -0.07879, -0.332, 0.943, -0.02135, -0.2927, 0.9545, 0.05615, -0.0483, 0.9918, 0.1184, -0.09269, 0.9956, -0.01186, -0.5325, 0.8464, -0.01181, -0.5061, 0.8622, -0.02016, -0.2927, 0.9545, 0.05615, -0.332, 0.943, -0.02135, -0.5061, 0.8622, -0.02016, -0.4424, 0.8783, 0.1812, -0.2222, 0.9458, 0.237, -0.2927, 0.9545, 0.05615, -0.9455, 0.2173, -0.2424, -0.9602, 0.2652, -0.08716, -0.9125, 0.4075, -0.03512, -0.9313, 0.3271, -0.1602, -0.9558, 0.09293, -0.279, -0.9883, 0.1004, -0.1148, -0.9602, 0.2652, -0.08716, -0.9455, 0.2173, -0.2424, -0.9883, 0.1004, -0.1148, -0.9921, 0.1136, 0.05243, -0.9594, 0.2756, 0.06088, -0.9602, 0.2652, -0.08716, -0.7775, 0.1609, -0.6079, -0.8908, 0.1763, -0.4189, -0.8981, 0.2311, -0.3742, -0.7936, 0.1634, -0.5861, -0.7691, 0.06433, -0.6359, -0.8966, 0.08392, -0.4347, -0.8908, 0.1763, -0.4189, -0.7775, 0.1609, -0.6079, -0.8966, 0.08392, -0.4347, -0.9558, 0.09293, -0.279, -0.9455, 0.2173, -0.2424, -0.8908, 0.1763, -0.4189, -0.7796, 0.3342, -0.5296, -0.8573, 0.4307, -0.2821, -0.7369, 0.6449, -0.2026, -0.7169, 0.5659, -0.4072, -0.7936, 0.1634, -0.5861, -0.8981, 0.2311, -0.3742, -0.8573, 0.4307, -0.2821, -0.7796, 0.3342, -0.5296, -0.8981, 0.2311, -0.3742, -0.9313, 0.3271, -0.1602, -0.8657, 0.4955, -0.07193, -0.8573, 0.4307, -0.2821, -0.8478, -0.3996, -0.3487, -0.8933, -0.4011, -0.203, -0.9579, -0.229, -0.1733, -0.911, -0.2456, -0.3313, -0.7589, -0.5492, -0.35, -0.7878, -0.5773, -0.2148, -0.8933, -0.4011, -0.203, -0.8478, -0.3996, -0.3487, -0.7878, -0.5773, -0.2148, -0.8011, -0.5948, -0.06697, -0.9172, -0.3956, -0.04823, -0.8933, -0.4011, -0.203, -0.7193, -0.3396, -0.6061, -0.7912, -0.378, -0.4807, -0.8311, -0.2534, -0.4951, -0.7367, -0.2566, -0.6257, -0.6812, -0.472, -0.5596, -0.7202, -0.5164, -0.4634, -0.7912, -0.378, -0.4807, -0.7193, -0.3396, -0.6061, -0.7202, -0.5164, -0.4634, -0.7589, -0.5492, -0.35, -0.8478, -0.3996, -0.3487, -0.7912, -0.378, -0.4807, -0.7545, -0.145, -0.6401, -0.8746, -0.1199, -0.4698, -0.8966, 0.08392, -0.4347, -0.7691, 0.06433, -0.6359, -0.7367, -0.2566, -0.6257, -0.8311, -0.2534, -0.4951, -0.8746, -0.1199, -0.4698, -0.7545, -0.145, -0.6401, -0.8311, -0.2534, -0.4951, -0.911, -0.2456, -0.3313, -0.9496, -0.07938, -0.3033, -0.8746, -0.1199, -0.4698, -0.885, -0.3499, 0.3073, -0.8217, -0.2962, 0.4869, -0.8367, -0.08579, 0.5409, -0.9219, -0.1467, 0.3586, -0.7763, -0.5725, 0.2638, -0.7277, -0.5298, 0.4356, -0.8217, -0.2962, 0.4869, -0.885, -0.3499, 0.3073, -0.7277, -0.5298, 0.4356, -0.6563, -0.4625, 0.5961, -0.7103, -0.2294, 0.6655, -0.8217, -0.2962, 0.4869, -0.9172, -0.3956, -0.04823, -0.9156, -0.3817, 0.1264, -0.9696, -0.1837, 0.1619, -0.9784, -0.206, -0.01485, -0.8011, -0.5948, -0.06697, -0.7981, -0.5952, 0.09345, -0.9156, -0.3817, 0.1264, -0.9172, -0.3956, -0.04823, -0.7981, -0.5952, 0.09345, -0.7763, -0.5725, 0.2638, -0.885, -0.3499, 0.3073, -0.9156, -0.3817, 0.1264, -0.999, -0.03983, 0.02228, -0.9807, -0.01498, 0.1949, -0.9695, 0.1227, 0.2121, -0.9921, 0.1136, 0.05243, -0.9784, -0.206, -0.01485, -0.9696, -0.1837, 0.1619, -0.9807, -0.01498, 0.1949, -0.999, -0.03983, 0.02228, -0.9696, -0.1837, 0.1619, -0.9219, -0.1467, 0.3586, -0.9188, 0.01281, 0.3946, -0.9807, -0.01498, 0.1949, -0.9188, 0.01281, 0.3946, -0.8073, 0.05294, 0.5878, -0.7934, 0.08689, 0.6025, -0.9097, 0.1118, 0.4, -0.9219, -0.1467, 0.3586, -0.8367, -0.08579, 0.5409, -0.8073, 0.05294, 0.5878, -0.9188, 0.01281, 0.3946, -0.8367, -0.08579, 0.5409, -0.6976, 0.002159, 0.7165, -0.6331, 0.1216, 0.7644, -0.8073, 0.05294, 0.5878, -0.9496, -0.07938, -0.3033, -0.9883, -0.06147, -0.1394, -0.9883, 0.1004, -0.1148, -0.9558, 0.09293, -0.279, -0.911, -0.2456, -0.3313, -0.9579, -0.229, -0.1733, -0.9883, -0.06147, -0.1394, -0.9496, -0.07938, -0.3033, -0.9579, -0.229, -0.1733, -0.9784, -0.206, -0.01485, -0.999, -0.03983, 0.02228, -0.9883, -0.06147, -0.1394, -0.8657, 0.4955, -0.07193, -0.8316, 0.5539, 0.04075, -0.7025, 0.7015, 0.1196, -0.7375, 0.6749, -0.02321, -0.9313, 0.3271, -0.1602, -0.9125, 0.4075, -0.03512, -0.8316, 0.5539, 0.04075, -0.8657, 0.4955, -0.07193, -0.9125, 0.4075, -0.03512, -0.9033, 0.4268, 0.04284, -0.8095, 0.5868, 0.01984, -0.8316, 0.5539, 0.04075, -0.2222, 0.9458, 0.237, -0.1589, 0.8625, 0.4805, 0.07697, 0.8566, 0.5101, 0.0186, 0.9575, 0.2877, -0.4424, 0.8783, 0.1812, -0.3879, 0.8186, 0.4235, -0.1589, 0.8625, 0.4805, -0.2222, 0.9458, 0.237, -0.3879, 0.8186, 0.4235, -0.3225, 0.6614, 0.6771, -0.09433, 0.6795, 0.7276, -0.1589, 0.8625, 0.4805, -0.2528, 0.953, -0.1671, -0.307, 0.95, -0.05649, -0.09164, 0.9905, -0.1021, -0.05034, 0.9729, -0.2257, -0.4303, 0.8956, -0.113, -0.476, 0.8791, 0.02287, -0.307, 0.95, -0.05649, -0.2528, 0.953, -0.1671, -0.476, 0.8791, 0.02287, -0.5325, 0.8464, -0.01181, -0.332, 0.943, -0.02135, -0.307, 0.95, -0.05649, 0.5528, 0.7897, -0.2659, 0.5661, 0.8183, -0.09954, 0.7466, 0.6611, -0.07462, 0.7374, 0.6348, -0.2308, 0.379, 0.8818, -0.2808, 0.3747, 0.9188, -0.1245, 0.5661, 0.8183, -0.09954, 0.5528, 0.7897, -0.2659, 0.3747, 0.9188, -0.1245, 0.3851, 0.9224, 0.0303, 0.5786, 0.8141, 0.04865, 0.5661, 0.8183, -0.09954, 0.8825, 0.2212, 0.4151, 0.7868, 0.2584, 0.5605, 0.8239, 0.1368, 0.5501, 0.9323, 0.08186, 0.3523, 0.8401, 0.3181, 0.4394, 0.7679, 0.303, 0.5644, 0.7868, 0.2584, 0.5605, 0.8825, 0.2212, 0.4151, 0.7679, 0.303, 0.5644, 0.6776, 0.2858, 0.6776, 0.6636, 0.2595, 0.7016, 0.7868, 0.2584, 0.5605, 0.9464, 0.02843, -0.3219, 0.9884, 0.06217, -0.1385, 0.9753, -0.1465, -0.1656, 0.9353, -0.1756, -0.3073, 0.9243, 0.2329, -0.3025, 0.9532, 0.2772, -0.1211, 0.9884, 0.06217, -0.1385, 0.9464, 0.02843, -0.3219, 0.9532, 0.2772, -0.1211, 0.9524, 0.2991, 0.05906, 0.9939, 0.1042, 0.03539, 0.9884, 0.06217, -0.1385, 0.8311, -0.5345, -0.1536, 0.7862, -0.5706, -0.2372, 0.8074, -0.5512, -0.2104, 0.8174, -0.5592, -0.1385, 0.8281, -0.5162, -0.2185, 0.8052, -0.5312, -0.2636, 0.7862, -0.5706, -0.2372, 0.8311, -0.5345, -0.1536, 0.8052, -0.5312, -0.2636, 0.8467, -0.4699, -0.2497, 0.7526, -0.5792, -0.3132, 0.7862, -0.5706, -0.2372, 0.2938, -0.8934, 0.3399, 0.2837, -0.7868, 0.5482, 0.128, -0.8118, 0.5697, 0.1198, -0.93, 0.3476, 0.4525, -0.84, 0.2994, 0.4245, -0.7502, 0.5069, 0.2837, -0.7868, 0.5482, 0.2938, -0.8934, 0.3399, 0.4245, -0.7502, 0.5069, 0.3875, -0.5725, 0.7226, 0.2583, -0.5865, 0.7677, 0.2837, -0.7868, 0.5482, 0.3835, -0.8536, -0.3524, 0.3958, -0.9006, -0.1796, 0.131, -0.9732, -0.1889, 0.1248, -0.9119, -0.3909, 0.5888, -0.7577, -0.2816, 0.6038, -0.7744, -0.1889, 0.3958, -0.9006, -0.1796, 0.3835, -0.8536, -0.3524, 0.6038, -0.7744, -0.1889, 0.553, -0.8295, -0.07821, 0.3546, -0.9349, -0.01601, 0.3958, -0.9006, -0.1796, -0.6119, -0.6901, -0.3865, -0.6288, -0.7423, -0.2315, -0.7878, -0.5773, -0.2148, -0.7589, -0.5492, -0.35, -0.3965, -0.8212, -0.4103, -0.4058, -0.8835, -0.2339, -0.6288, -0.7423, -0.2315, -0.6119, -0.6901, -0.3865, -0.4058, -0.8835, -0.2339, -0.393, -0.9188, -0.03776, -0.627, -0.7766, -0.06116, -0.6288, -0.7423, -0.2315, 0.5407, 0.09867, -0.8354, 0.7117, 0.03854, -0.7014, 0.7325, -0.06589, -0.6776, 0.5614, -0.04822, -0.8261, 0.4986, 0.264, -0.8257, 0.672, 0.1829, -0.7176, 0.7117, 0.03854, -0.7014, 0.5407, 0.09867, -0.8354, 0.672, 0.1829, -0.7176, 0.7758, 0.1204, -0.6194, 0.7864, 0.00159, -0.6177, 0.7117, 0.03854, -0.7014, -0.4824, 0.0768, -0.8726, -0.2973, 0.1055, -0.9489, -0.3106, 0.004724, -0.9505, -0.4833, 0.01633, -0.8753, -0.466, 0.2142, -0.8585, -0.2539, 0.2762, -0.9269, -0.2973, 0.1055, -0.9489, -0.4824, 0.0768, -0.8726, -0.2539, 0.2762, -0.9269, 0.0231, 0.3063, -0.9516, -0.002669, 0.1364, -0.9907, -0.2973, 0.1055, -0.9489, -0.3978, -0.4704, -0.7877, -0.1901, -0.5266, -0.8286, -0.1476, -0.6844, -0.714, -0.3477, -0.6298, -0.6946, -0.4469, -0.2993, -0.843, -0.2408, -0.3534, -0.9039, -0.1901, -0.5266, -0.8286, -0.3978, -0.4704, -0.7877, -0.2408, -0.3534, -0.9039, 0.01575, -0.3979, -0.9173, 0.04435, -0.5666, -0.8228, -0.1901, -0.5266, -0.8286, -0.2341, -0.1899, 0.9535, -0.4701, -0.1111, 0.8756, -0.4238, 0.04685, 0.9046, -0.2206, 0.05779, 0.9736, -0.2937, 0.06754, 0.9535, -0.5373, 0.08659, 0.839, -0.4701, -0.1111, 0.8756, -0.2341, -0.1899, 0.9535, -0.5373, 0.08659, 0.839, -0.7196, 0.1253, 0.683, -0.6598, 0.0005749, 0.7514, -0.4701, -0.1111, 0.8756, 0.2672, 0.1175, 0.9565, 0.1685, -0.04367, 0.9847, 0.02086, 0.132, 0.991, 0.2075, 0.2016, 0.9572, 0.3817, 0.1444, 0.9129, 0.2891, 0.07549, 0.9543, 0.1685, -0.04367, 0.9847, 0.2672, 0.1175, 0.9565, 0.2891, 0.07549, 0.9543, 0.1867, 0.05046, 0.9811, 0.1546, -0.1702, 0.9732, 0.1685, -0.04367, 0.9847, 0.363, -0.3593, 0.8597, 0.2286, -0.3341, 0.9144, 0.2583, -0.5865, 0.7677, 0.3875, -0.5725, 0.7226, 0.3238, -0.1248, 0.9378, 0.1619, -0.04999, 0.9855, 0.2286, -0.3341, 0.9144, 0.363, -0.3593, 0.8597, 0.1619, -0.04999, 0.9855, 0.08082, 0.0117, 0.9967, 0.1242, -0.3202, 0.9392, 0.2286, -0.3341, 0.9144, -0.3051, -0.3108, 0.9002, -0.5375, -0.2973, 0.7891, -0.4751, -0.5665, 0.6733, -0.2723, -0.596, 0.7554, -0.3192, 0.03785, 0.9469, -0.5396, 0.00567, 0.8419, -0.5375, -0.2973, 0.7891, -0.3051, -0.3108, 0.9002, -0.5396, 0.00567, 0.8419, -0.6976, 0.002159, 0.7165, -0.7103, -0.2294, 0.6655, -0.5375, -0.2973, 0.7891, 0.4997, -0.5705, -0.6518, 0.687, -0.5255, -0.5019, 0.6392, -0.6333, -0.4363, 0.4835, -0.6836, -0.5467, 0.538, -0.3895, -0.7476, 0.7322, -0.3604, -0.5779, 0.687, -0.5255, -0.5019, 0.4997, -0.5705, -0.6518, 0.7322, -0.3604, -0.5779, 0.8297, -0.3679, -0.4198, 0.8118, -0.4737, -0.3415, 0.687, -0.5255, -0.5019, -0.5776, -0.7622, 0.2923, -0.5257, -0.6976, 0.4868, -0.7277, -0.5298, 0.4356, -0.7763, -0.5725, 0.2638, -0.3382, -0.8847, 0.321, -0.292, -0.789, 0.5406, -0.5257, -0.6976, 0.4868, -0.5776, -0.7622, 0.2923, -0.292, -0.789, 0.5406, -0.2723, -0.596, 0.7554, -0.4751, -0.5665, 0.6733, -0.5257, -0.6976, 0.4868, 0.8203, -0.5308, 0.2131, 0.7568, -0.4604, 0.464, 0.6619, -0.6289, 0.4079, 0.7152, -0.6833, 0.1466, 0.9114, -0.2971, 0.2847, 0.8229, -0.2481, 0.5111, 0.7568, -0.4604, 0.464, 0.8203, -0.5308, 0.2131, 0.8229, -0.2481, 0.5111, 0.6861, -0.1909, 0.7021, 0.6588, -0.3852, 0.6462, 0.7568, -0.4604, 0.464, 0.5868, 0.7241, 0.3624, 0.5799, 0.6261, 0.5213, 0.6882, 0.5308, 0.4946, 0.7167, 0.5948, 0.3641, 0.42, 0.8344, 0.357, 0.443, 0.7207, 0.5332, 0.5799, 0.6261, 0.5213, 0.5868, 0.7241, 0.3624, 0.443, 0.7207, 0.5332, 0.4559, 0.5595, 0.6922, 0.5569, 0.5083, 0.6569, 0.5799, 0.6261, 0.5213, -0.8559, 0.4786, 0.1961, -0.8264, 0.4074, 0.3886, -0.7352, 0.6069, 0.302, -0.7477, 0.6537, 0.1168, -0.9043, 0.3158, 0.2873, -0.8467, 0.229, 0.4803, -0.8264, 0.4074, 0.3886, -0.8559, 0.4786, 0.1961, -0.8467, 0.229, 0.4803, -0.7196, 0.1253, 0.683, -0.7231, 0.3259, 0.609, -0.8264, 0.4074, 0.3886])] * 3)])

# ---- objects
ob_potato = bpy.data.objects.new('potato', me_cube_001)

# ---- transforms, parenting, visibility, modifiers, constraints
ob_potato.location = (-0.006702, -0.05764, 1.12)
ob_potato.color = (0.8, 0.8, 0.8, 1.0)

# ---- collection membership
col_collection.objects.link(ob_potato)

# ---- scene / render settings (as saved in the file)
scene.frame_start = 1; scene.frame_end = 250; scene.frame_set(1)
scene.render.engine = 'BLENDER_EEVEE_NEXT'
scene.cycles.sampling_pattern = 'TABULATED_SOBOL'
scene.cycles.use_light_tree = False
scene.view_settings.view_transform = 'Filmic'
bpy.context.view_layer.update()

# ---- added for rendering (the .blend has no active camera and no usable light): camera, sun
cam_auto = bpy.data.cameras.new('AutoCamera')
cam_auto.lens = 50.0
cam_auto.sensor_width = 36.0
cam_auto.clip_end = 1000.0
ob_auto_camera = bpy.data.objects.new('AutoCamera', cam_auto)
scene.collection.objects.link(ob_auto_camera)
ob_auto_camera.location = (3.30105, -4.06569, 3.69383)
ob_auto_camera.rotation_euler = (1.09748, -7.21219e-08, 0.694738)
scene.camera = ob_auto_camera
light_auto_sun = bpy.data.lights.new('AutoSun', 'SUN')
light_auto_sun.energy = 3.0
light_auto_sun.angle = 0.0523599
ob_auto_sun = bpy.data.objects.new('AutoSun', light_auto_sun)
scene.collection.objects.link(ob_auto_sun)
ob_auto_sun.rotation_euler = (0.872665, 0.174533, 0.523599)
bpy.context.view_layer.update()
